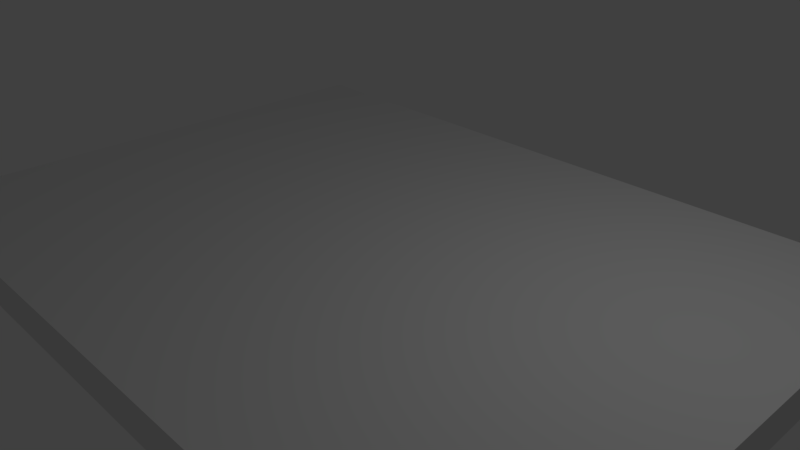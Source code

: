 # Source: Home_BASE.blend  (saved by Blender 2.78.0; exported with 4.5.12 LTS)
import bpy
from mathutils import Matrix  # noqa: F401  (used for matrix-valued properties, if any)

bpy.ops.wm.read_factory_settings(use_empty=True)
scene = bpy.context.scene
scene.name = 'Scene'

# ---- collections
col_collection_1 = bpy.data.collections.new('Collection 1'); scene.collection.children.link(col_collection_1)

# ---- world
world_world = bpy.data.worlds.new('World'); scene.world = world_world
world_world.color = (0.05088, 0.05088, 0.05088)
world_world.use_sun_shadow = False
world_world.sun_shadow_jitter_overblur = 0.0
world_world.cycles.sampling_method = 'MANUAL'

# ---- cameras
cam_camera = bpy.data.cameras.new('Camera')
cam_camera.clip_end = 100.0
cam_camera.lens = 35.0
cam_camera.sensor_width = 32.0
cam_camera.sensor_height = 18.0
cam_camera.ortho_scale = 7.314
cam_camera.dof.focus_distance = 0.0
cam_camera.dof.aperture_fstop = 128.0

# ---- lights
light_lamp = bpy.data.lights.new('Lamp', 'POINT')
light_lamp.transmission_factor = 0.0
light_lamp.cutoff_distance = 30.0
light_lamp.energy = 100.0
light_lamp.shadow_buffer_clip_start = 1.001
light_lamp.shadow_soft_size = 0.1
light_lamp.shadow_maximum_resolution = 0.006
light_lamp.use_absolute_resolution = True

# ---- meshes
me_cube_001 = bpy.data.meshes.new('Cube.001')
me_cube_001.from_pydata([(-5.0, -5.0, -5.0), (-5.0, -5.0, 5.0), (-5.0, 5.0, -5.0), (-5.0, 5.0, 5.0), (5.0, -5.0, -5.0), (5.0, -5.0, 5.0), (5.0, 5.0, -5.0), (5.0, 5.0, 5.0), (-4.707, 5.0, -5.0), (-4.707, 5.0, 5.0), (-4.707, -5.0, -5.0), (-4.707, -5.0, 5.0), (4.692, 5.0, 5.0), (4.692, -5.0, -5.0), (4.692, 5.0, -5.0), (4.692, -5.0, 5.0), (-5.0, 4.595, -5.0), (-5.0, 4.595, 5.0), (5.0, 4.595, -5.0), (5.0, 4.595, 5.0), (-4.707, 4.595, 5.0), (-4.707, 4.595, -5.0), (4.692, 4.595, 5.0), (4.692, 4.595, -5.0), (-5.0, -4.602, -5.0), (5.0, -4.602, 5.0), (-4.707, -4.602, 5.0), (-4.707, -4.602, -5.0), (4.692, -4.602, 5.0), (4.692, -4.602, -5.0), (-5.0, -4.602, 5.0), (5.0, -4.602, -5.0), (0.8616, 5.0, -5.0), (0.8616, -5.0, 5.0), (0.8616, 5.0, 5.0), (0.8616, -5.0, -5.0), (0.8616, 4.595, -5.0), (0.8616, 4.595, 5.0), (0.8616, -4.602, -5.0), (0.8616, -4.602, 5.0), (0.7385, 5.0, -5.0), (0.7385, -5.0, 5.0), (0.7385, 4.595, -5.0), (0.7385, -4.602, -5.0), (0.7385, 5.0, 5.0), (0.7385, -5.0, -5.0), (0.7385, 4.595, 5.0), (0.7385, -4.602, 5.0), (-1.184, 5.0, -5.0), (-1.184, -5.0, 5.0), (-1.184, 4.595, -5.0), (-1.184, -4.602, -5.0), (-1.184, 5.0, 5.0), (-1.184, -5.0, -5.0), (-1.184, 4.595, 5.0), (-1.184, -4.602, 5.0), (-1.338, 5.0, -5.0), (-1.338, -5.0, 5.0), (-1.338, 4.595, -5.0), (-1.338, -4.602, -5.0), (-1.338, 5.0, 5.0), (-1.338, -5.0, -5.0), (-1.338, 4.595, 5.0), (-1.338, -4.602, 5.0), (2.231, 5.0, 5.0), (2.231, -5.0, -5.0), (2.231, 4.595, 5.0), (2.231, -4.602, 5.0), (2.231, 5.0, -5.0), (2.231, -5.0, 5.0), (2.231, 4.595, -5.0), (2.231, -4.602, -5.0), (2.385, 5.0, 5.0), (2.385, -5.0, -5.0), (2.385, 4.595, 5.0), (2.385, -4.602, 5.0), (2.385, 5.0, -5.0), (2.385, -5.0, 5.0), (2.385, 4.595, -5.0), (2.385, -4.602, -5.0), (3.123, 5.0, 5.0), (3.123, -5.0, -5.0), (3.123, 4.595, 5.0), (3.123, -4.602, 5.0), (3.123, 5.0, -5.0), (3.123, -5.0, 5.0), (3.123, 4.595, -5.0), (3.123, -4.602, -5.0), (3.215, 5.0, 5.0), (3.215, -5.0, -5.0), (3.215, 4.595, 5.0), (3.215, -4.602, 5.0), (3.215, 5.0, -5.0), (3.215, -5.0, 5.0), (3.215, 4.595, -5.0), (3.215, -4.602, -5.0), (-0.2307, 5.0, 5.0), (-0.2307, -5.0, -5.0), (-0.2307, 4.595, 5.0), (-0.2307, -4.602, 5.0), (-0.2307, 5.0, -5.0), (-0.2307, -5.0, 5.0), (-0.2307, 4.595, -5.0), (-0.2307, -4.602, -5.0), (-0.1307, 5.0, 5.0), (-0.1307, -5.0, -5.0), (-0.1307, 4.595, 5.0), (-0.1307, -4.602, 5.0), (-0.1307, 5.0, -5.0), (-0.1307, -5.0, 5.0), (-0.1307, 4.595, -5.0), (-0.1307, -4.602, -5.0), (3.801, 5.0, 5.0), (3.801, -5.0, -5.0), (3.801, 4.595, 5.0), (3.801, -4.602, 5.0), (3.801, 5.0, -5.0), (3.801, -5.0, 5.0), (3.801, 4.595, -5.0), (3.801, -4.602, -5.0), (2.043, 5.0, -5.0), (2.043, -5.0, 5.0), (2.043, 4.595, -5.0), (2.043, -4.602, -5.0), (2.043, 5.0, 5.0), (2.043, -5.0, -5.0), (2.043, 4.595, 5.0), (2.043, -4.602, 5.0), (1.709, 5.0, -5.0), (1.709, -5.0, 5.0), (1.709, 4.595, -5.0), (1.709, -4.602, -5.0), (1.709, 5.0, 5.0), (1.709, -5.0, -5.0), (1.709, 4.595, 5.0), (1.709, -4.602, 5.0), (1.467, 5.0, -5.0), (1.467, -5.0, 5.0), (1.467, 4.595, -5.0), (1.467, -4.602, -5.0), (1.467, 5.0, 5.0), (1.467, -5.0, -5.0), (1.467, 4.595, 5.0), (1.467, -4.602, 5.0), (0.3551, 5.0, 5.0), (0.3551, -5.0, -5.0), (0.3551, 4.595, 5.0), (0.3551, -4.602, 5.0), (0.3551, 5.0, -5.0), (0.3551, -5.0, 5.0), (0.3551, 4.595, -5.0), (0.3551, -4.602, -5.0), (-3.806, 5.0, -5.0), (-3.806, -5.0, 5.0), (-3.806, 4.595, -5.0), (-3.806, -4.602, -5.0), (-3.806, 5.0, 5.0), (-3.806, -5.0, -5.0), (-3.806, 4.595, 5.0), (-3.806, -4.602, 5.0), (-5.0, -3.154, 5.0), (5.0, -3.154, -5.0), (-5.0, -3.154, -5.0), (5.0, -3.154, 5.0), (-4.707, -3.154, 5.0), (-4.707, -3.154, -5.0), (4.692, -3.154, 5.0), (4.692, -3.154, -5.0), (0.8616, -3.154, 5.0), (0.8616, -3.154, -5.0), (0.7385, -3.154, -5.0), (0.7385, -3.154, 5.0), (-1.184, -3.154, -5.0), (-1.184, -3.154, 5.0), (-1.338, -3.154, -5.0), (-1.338, -3.154, 5.0), (2.231, -3.154, 5.0), (2.231, -3.154, -5.0), (2.385, -3.154, 5.0), (2.385, -3.154, -5.0), (3.123, -3.154, 5.0), (3.123, -3.154, -5.0), (3.215, -3.154, 5.0), (3.215, -3.154, -5.0), (-0.2307, -3.154, 5.0), (-0.2307, -3.154, -5.0), (-0.1307, -3.154, 5.0), (-0.1307, -3.154, -5.0), (3.801, -3.154, 5.0), (3.801, -3.154, -5.0), (2.043, -3.154, -5.0), (2.043, -3.154, 5.0), (1.709, -3.154, -5.0), (1.709, -3.154, 5.0), (1.467, -3.154, -5.0), (1.467, -3.154, 5.0), (0.3551, -3.154, 5.0), (0.3551, -3.154, -5.0), (-3.806, -3.154, -5.0), (-3.806, -3.154, 5.0), (-5.0, -2.889, 5.0), (5.0, -2.889, -5.0), (-5.0, -2.889, -5.0), (5.0, -2.889, 5.0), (-4.707, -2.889, 5.0), (-4.707, -2.889, -5.0), (4.692, -2.889, 5.0), (4.692, -2.889, -5.0), (0.8616, -2.889, 5.0), (0.8616, -2.889, -5.0), (0.7385, -2.889, -5.0), (0.7385, -2.889, 5.0), (-1.184, -2.889, -5.0), (-1.184, -2.889, 5.0), (-1.338, -2.889, -5.0), (-1.338, -2.889, 5.0), (2.231, -2.889, 5.0), (2.231, -2.889, -5.0), (2.385, -2.889, 5.0), (2.385, -2.889, -5.0), (3.123, -2.889, 5.0), (3.123, -2.889, -5.0), (3.215, -2.889, 5.0), (3.215, -2.889, -5.0), (-0.2307, -2.889, 5.0), (-0.2307, -2.889, -5.0), (-0.1307, -2.889, 5.0), (-0.1307, -2.889, -5.0), (3.801, -2.889, 5.0), (3.801, -2.889, -5.0), (2.043, -2.889, -5.0), (2.043, -2.889, 5.0), (1.709, -2.889, -5.0), (1.709, -2.889, 5.0), (1.467, -2.889, -5.0), (1.467, -2.889, 5.0), (0.3551, -2.889, 5.0), (0.3551, -2.889, -5.0), (-3.806, -2.889, -5.0), (-3.806, -2.889, 5.0), (-5.0, -1.845, 5.0), (5.0, -1.845, -5.0), (-5.0, -1.845, -5.0), (5.0, -1.845, 5.0), (-4.707, -1.845, 5.0), (-4.707, -1.845, -5.0), (4.692, -1.845, 5.0), (4.692, -1.845, -5.0), (0.8616, -1.845, 5.0), (0.8616, -1.845, -5.0), (0.7385, -1.845, -5.0), (0.7385, -1.845, 5.0), (-1.184, -1.845, -5.0), (-1.184, -1.845, 5.0), (-1.338, -1.845, -5.0), (-1.338, -1.845, 5.0), (2.231, -1.845, 5.0), (2.231, -1.845, -5.0), (2.385, -1.845, 5.0), (2.385, -1.845, -5.0), (3.123, -1.845, 5.0), (3.123, -1.845, -5.0), (3.215, -1.845, 5.0), (3.215, -1.845, -5.0), (-0.2307, -1.845, 5.0), (-0.2307, -1.845, -5.0), (-0.1307, -1.845, 5.0), (-0.1307, -1.845, -5.0), (3.801, -1.845, 5.0), (3.801, -1.845, -5.0), (2.043, -1.845, -5.0), (2.043, -1.845, 5.0), (1.709, -1.845, -5.0), (1.709, -1.845, 5.0), (1.467, -1.845, -5.0), (1.467, -1.845, 5.0), (0.3551, -1.845, 5.0), (0.3551, -1.845, -5.0), (-3.806, -1.845, -5.0), (-3.806, -1.845, 5.0), (-5.0, -1.592, 5.0), (5.0, -1.592, -5.0), (-5.0, -1.592, -5.0), (5.0, -1.592, 5.0), (-4.707, -1.592, 5.0), (-4.707, -1.592, -5.0), (4.692, -1.592, 5.0), (4.692, -1.592, -5.0), (0.8616, -1.592, 5.0), (0.8616, -1.592, -5.0), (0.7385, -1.592, -5.0), (0.7385, -1.592, 5.0), (-1.184, -1.592, -5.0), (-1.184, -1.592, 5.0), (-1.338, -1.592, -5.0), (-1.338, -1.592, 5.0), (2.231, -1.592, 5.0), (2.231, -1.592, -5.0), (2.385, -1.592, 5.0), (2.385, -1.592, -5.0), (3.123, -1.592, 5.0), (3.123, -1.592, -5.0), (3.215, -1.592, 5.0), (3.215, -1.592, -5.0), (-0.2307, -1.592, 5.0), (-0.2307, -1.592, -5.0), (-0.1307, -1.592, 5.0), (-0.1307, -1.592, -5.0), (3.801, -1.592, 5.0), (3.801, -1.592, -5.0), (2.043, -1.592, -5.0), (2.043, -1.592, 5.0), (1.709, -1.592, -5.0), (1.709, -1.592, 5.0), (1.467, -1.592, -5.0), (1.467, -1.592, 5.0), (0.3551, -1.592, 5.0), (0.3551, -1.592, -5.0), (-3.806, -1.592, -5.0), (-3.806, -1.592, 5.0), (-5.0, 0.7655, 5.0), (5.0, 0.7655, -5.0), (-5.0, 0.7655, -5.0), (5.0, 0.7655, 5.0), (-4.707, 0.7655, 5.0), (-4.707, 0.7655, -5.0), (4.692, 0.7655, 5.0), (4.692, 0.7655, -5.0), (0.8616, 0.7655, 5.0), (0.8616, 0.7655, -5.0), (0.7385, 0.7655, -5.0), (0.7385, 0.7655, 5.0), (-1.184, 0.7655, -5.0), (-1.184, 0.7655, 5.0), (-1.338, 0.7655, -5.0), (-1.338, 0.7655, 5.0), (2.231, 0.7655, 5.0), (2.231, 0.7655, -5.0), (2.385, 0.7655, 5.0), (2.385, 0.7655, -5.0), (3.123, 0.7655, 5.0), (3.123, 0.7655, -5.0), (3.215, 0.7655, 5.0), (3.215, 0.7655, -5.0), (-0.2307, 0.7655, 5.0), (-0.2307, 0.7655, -5.0), (-0.1307, 0.7655, 5.0), (-0.1307, 0.7655, -5.0), (3.801, 0.7655, 5.0), (3.801, 0.7655, -5.0), (2.043, 0.7655, -5.0), (2.043, 0.7655, 5.0), (1.709, 0.7655, -5.0), (1.709, 0.7655, 5.0), (1.467, 0.7655, -5.0), (1.467, 0.7655, 5.0), (0.3551, 0.7655, 5.0), (0.3551, 0.7655, -5.0), (-3.806, 0.7655, -5.0), (-3.806, 0.7655, 5.0), (-5.0, 2.103, 5.0), (5.0, 2.103, -5.0), (-5.0, 2.103, -5.0), (5.0, 2.103, 5.0), (-4.707, 2.103, 5.0), (-4.707, 2.103, -5.0), (4.692, 2.103, 5.0), (4.692, 2.103, -5.0), (0.8616, 2.103, 5.0), (0.8616, 2.103, -5.0), (0.7385, 2.103, -5.0), (0.7385, 2.103, 5.0), (-1.184, 2.103, -5.0), (-1.184, 2.103, 5.0), (-1.338, 2.103, -5.0), (-1.338, 2.103, 5.0), (2.231, 2.103, 5.0), (2.231, 2.103, -5.0), (2.385, 2.103, 5.0), (2.385, 2.103, -5.0), (3.123, 2.103, 5.0), (3.123, 2.103, -5.0), (3.215, 2.103, 5.0), (3.215, 2.103, -5.0), (-0.2307, 2.103, 5.0), (-0.2307, 2.103, -5.0), (-0.1307, 2.103, 5.0), (-0.1307, 2.103, -5.0), (3.801, 2.103, 5.0), (3.801, 2.103, -5.0), (2.043, 2.103, -5.0), (2.043, 2.103, 5.0), (1.709, 2.103, -5.0), (1.709, 2.103, 5.0), (1.467, 2.103, -5.0), (1.467, 2.103, 5.0), (0.3551, 2.103, 5.0), (0.3551, 2.103, -5.0), (-3.806, 2.103, -5.0), (-3.806, 2.103, 5.0), (-5.0, 2.357, 5.0), (5.0, 2.357, -5.0), (-5.0, 2.357, -5.0), (5.0, 2.357, 5.0), (-4.707, 2.357, 5.0), (-4.707, 2.357, -5.0), (4.692, 2.357, 5.0), (4.692, 2.357, -5.0), (0.8616, 2.357, 5.0), (0.8616, 2.357, -5.0), (0.7385, 2.357, -5.0), (0.7385, 2.357, 5.0), (-1.184, 2.357, -5.0), (-1.184, 2.357, 5.0), (-1.338, 2.357, -5.0), (-1.338, 2.357, 5.0), (2.231, 2.357, 5.0), (2.231, 2.357, -5.0), (2.385, 2.357, 5.0), (2.385, 2.357, -5.0), (3.123, 2.357, 5.0), (3.123, 2.357, -5.0), (3.215, 2.357, 5.0), (3.215, 2.357, -5.0), (-0.2307, 2.357, 5.0), (-0.2307, 2.357, -5.0), (-0.1307, 2.357, 5.0), (-0.1307, 2.357, -5.0), (3.801, 2.357, 5.0), (3.801, 2.357, -5.0), (2.043, 2.357, -5.0), (2.043, 2.357, 5.0), (1.709, 2.357, -5.0), (1.709, 2.357, 5.0), (1.467, 2.357, -5.0), (1.467, 2.357, 5.0), (0.3551, 2.357, 5.0), (0.3551, 2.357, -5.0), (-3.806, 2.357, -5.0), (-3.806, 2.357, 5.0), (-5.0, -3.097, -5.0), (5.0, -3.097, 5.0), (-4.707, -3.097, 5.0), (-4.707, -3.097, -5.0), (4.692, -3.097, 5.0), (4.692, -3.097, -5.0), (0.8616, -3.097, 5.0), (0.8616, -3.097, -5.0), (0.7385, -3.097, -5.0), (0.7385, -3.097, 5.0), (-1.184, -3.097, -5.0), (-1.184, -3.097, 5.0), (-1.338, -3.097, -5.0), (-1.338, -3.097, 5.0), (2.231, -3.097, 5.0), (2.231, -3.097, -5.0), (2.385, -3.097, 5.0), (2.385, -3.097, -5.0), (3.123, -3.097, 5.0), (3.123, -3.097, -5.0), (3.215, -3.097, 5.0), (3.215, -3.097, -5.0), (-0.2307, -3.097, 5.0), (-0.2307, -3.097, -5.0), (-0.1307, -3.097, 5.0), (-0.1307, -3.097, -5.0), (3.801, -3.097, 5.0), (3.801, -3.097, -5.0), (2.043, -3.097, -5.0), (2.043, -3.097, 5.0), (1.709, -3.097, -5.0), (1.709, -3.097, 5.0), (1.467, -3.097, -5.0), (1.467, -3.097, 5.0), (0.3551, -3.097, 5.0), (0.3551, -3.097, -5.0), (-3.806, -3.097, -5.0), (-3.806, -3.097, 5.0), (-5.0, -3.097, 5.0), (5.0, -3.097, -5.0), (-5.0, -2.962, 5.0), (5.0, -2.962, -5.0), (-5.0, -2.962, -5.0), (5.0, -2.962, 5.0), (-4.707, -2.962, 5.0), (-4.707, -2.962, -5.0), (4.692, -2.962, 5.0), (4.692, -2.962, -5.0), (0.8616, -2.962, 5.0), (0.8616, -2.962, -5.0), (0.7385, -2.962, -5.0), (0.7385, -2.962, 5.0), (-1.184, -2.962, -5.0), (-1.184, -2.962, 5.0), (-1.338, -2.962, -5.0), (-1.338, -2.962, 5.0), (2.231, -2.962, 5.0), (2.231, -2.962, -5.0), (2.385, -2.962, 5.0), (2.385, -2.962, -5.0), (3.123, -2.962, 5.0), (3.123, -2.962, -5.0), (3.215, -2.962, 5.0), (3.215, -2.962, -5.0), (-0.2307, -2.962, 5.0), (-0.2307, -2.962, -5.0), (-0.1307, -2.962, 5.0), (-0.1307, -2.962, -5.0), (3.801, -2.962, 5.0), (3.801, -2.962, -5.0), (2.043, -2.962, -5.0), (2.043, -2.962, 5.0), (1.709, -2.962, -5.0), (1.709, -2.962, 5.0), (1.467, -2.962, -5.0), (1.467, -2.962, 5.0), (0.3551, -2.962, 5.0), (0.3551, -2.962, -5.0), (-3.806, -2.962, -5.0), (-3.806, -2.962, 5.0), (-5.0, -2.31, -5.0), (5.0, -2.31, 5.0), (-4.707, -2.31, 5.0), (-4.707, -2.31, -5.0), (4.692, -2.31, 5.0), (4.692, -2.31, -5.0), (0.8616, -2.31, 5.0), (0.8616, -2.31, -5.0), (0.7385, -2.31, -5.0), (0.7385, -2.31, 5.0), (-1.184, -2.31, -5.0), (-1.184, -2.31, 5.0), (-1.338, -2.31, -5.0), (-1.338, -2.31, 5.0), (2.231, -2.31, 5.0), (2.231, -2.31, -5.0), (2.385, -2.31, 5.0), (2.385, -2.31, -5.0), (3.123, -2.31, 5.0), (3.123, -2.31, -5.0), (3.215, -2.31, 5.0), (3.215, -2.31, -5.0), (-0.2307, -2.31, 5.0), (-0.2307, -2.31, -5.0), (-0.1307, -2.31, 5.0), (-0.1307, -2.31, -5.0), (3.801, -2.31, 5.0), (3.801, -2.31, -5.0), (2.043, -2.31, -5.0), (2.043, -2.31, 5.0), (1.709, -2.31, -5.0), (1.709, -2.31, 5.0), (1.467, -2.31, -5.0), (1.467, -2.31, 5.0), (0.3551, -2.31, 5.0), (0.3551, -2.31, -5.0), (-3.806, -2.31, -5.0), (-3.806, -2.31, 5.0), (-5.0, -2.31, 5.0), (5.0, -2.31, -5.0), (-5.0, -1.913, 5.0), (5.0, -1.913, -5.0), (-5.0, -1.913, -5.0), (5.0, -1.913, 5.0), (-4.707, -1.913, 5.0), (-4.707, -1.913, -5.0), (4.692, -1.913, 5.0), (4.692, -1.913, -5.0), (0.8616, -1.913, 5.0), (0.8616, -1.913, -5.0), (0.7385, -1.913, -5.0), (0.7385, -1.913, 5.0), (-1.184, -1.913, -5.0), (-1.184, -1.913, 5.0), (-1.338, -1.913, -5.0), (-1.338, -1.913, 5.0), (2.231, -1.913, 5.0), (2.231, -1.913, -5.0), (2.385, -1.913, 5.0), (2.385, -1.913, -5.0), (3.123, -1.913, 5.0), (3.123, -1.913, -5.0), (3.215, -1.913, 5.0), (3.215, -1.913, -5.0), (-0.2307, -1.913, 5.0), (-0.2307, -1.913, -5.0), (-0.1307, -1.913, 5.0), (-0.1307, -1.913, -5.0), (3.801, -1.913, 5.0), (3.801, -1.913, -5.0), (2.043, -1.913, -5.0), (2.043, -1.913, 5.0), (1.709, -1.913, -5.0), (1.709, -1.913, 5.0), (1.467, -1.913, -5.0), (1.467, -1.913, 5.0), (0.3551, -1.913, 5.0), (0.3551, -1.913, -5.0), (-3.806, -1.913, -5.0), (-3.806, -1.913, 5.0), (-5.0, -1.525, -5.0), (5.0, -1.525, 5.0), (-4.707, -1.525, 5.0), (-4.707, -1.525, -5.0), (4.692, -1.525, 5.0), (4.692, -1.525, -5.0), (0.8616, -1.525, 5.0), (0.8616, -1.525, -5.0), (0.7385, -1.525, -5.0), (0.7385, -1.525, 5.0), (-1.184, -1.525, -5.0), (-1.184, -1.525, 5.0), (-1.338, -1.525, -5.0), (-1.338, -1.525, 5.0), (2.231, -1.525, 5.0), (2.231, -1.525, -5.0), (2.385, -1.525, 5.0), (2.385, -1.525, -5.0), (3.123, -1.525, 5.0), (3.123, -1.525, -5.0), (3.215, -1.525, 5.0), (3.215, -1.525, -5.0), (-0.2307, -1.525, 5.0), (-0.2307, -1.525, -5.0), (-0.1307, -1.525, 5.0), (-0.1307, -1.525, -5.0), (3.801, -1.525, 5.0), (3.801, -1.525, -5.0), (2.043, -1.525, -5.0), (2.043, -1.525, 5.0), (1.709, -1.525, -5.0), (1.709, -1.525, 5.0), (1.467, -1.525, -5.0), (1.467, -1.525, 5.0), (0.3551, -1.525, 5.0), (0.3551, -1.525, -5.0), (-3.806, -1.525, -5.0), (-3.806, -1.525, 5.0), (-5.0, -1.525, 5.0), (5.0, -1.525, -5.0), (-5.0, -1.4, 5.0), (5.0, -1.4, -5.0), (-5.0, -1.4, -5.0), (5.0, -1.4, 5.0), (-4.707, -1.4, 5.0), (-4.707, -1.4, -5.0), (4.692, -1.4, 5.0), (4.692, -1.4, -5.0), (0.8616, -1.4, 5.0), (0.8616, -1.4, -5.0), (0.7385, -1.4, -5.0), (0.7385, -1.4, 5.0), (-1.184, -1.4, -5.0), (-1.184, -1.4, 5.0), (-1.338, -1.4, -5.0), (-1.338, -1.4, 5.0), (2.231, -1.4, 5.0), (2.231, -1.4, -5.0), (2.385, -1.4, 5.0), (2.385, -1.4, -5.0), (3.123, -1.4, 5.0), (3.123, -1.4, -5.0), (3.215, -1.4, 5.0), (3.215, -1.4, -5.0), (-0.2307, -1.4, 5.0), (-0.2307, -1.4, -5.0), (-0.1307, -1.4, 5.0), (-0.1307, -1.4, -5.0), (3.801, -1.4, 5.0), (3.801, -1.4, -5.0), (2.043, -1.4, -5.0), (2.043, -1.4, 5.0), (1.709, -1.4, -5.0), (1.709, -1.4, 5.0), (1.467, -1.4, -5.0), (1.467, -1.4, 5.0), (0.3551, -1.4, 5.0), (0.3551, -1.4, -5.0), (-3.806, -1.4, -5.0), (-3.806, -1.4, 5.0), (-5.0, -1.141, 5.0), (5.0, -1.141, -5.0), (-5.0, -1.141, -5.0), (5.0, -1.141, 5.0), (-4.707, -1.141, 5.0), (-4.707, -1.141, -5.0), (4.692, -1.141, 5.0), (4.692, -1.141, -5.0), (0.8616, -1.141, 5.0), (0.8616, -1.141, -5.0), (0.7385, -1.141, -5.0), (0.7385, -1.141, 5.0), (-1.184, -1.141, -5.0), (-1.184, -1.141, 5.0), (-1.338, -1.141, -5.0), (-1.338, -1.141, 5.0), (2.231, -1.141, 5.0), (2.231, -1.141, -5.0), (2.385, -1.141, 5.0), (2.385, -1.141, -5.0), (3.123, -1.141, 5.0), (3.123, -1.141, -5.0), (3.215, -1.141, 5.0), (3.215, -1.141, -5.0), (-0.2307, -1.141, 5.0), (-0.2307, -1.141, -5.0), (-0.1307, -1.141, 5.0), (-0.1307, -1.141, -5.0), (3.801, -1.141, 5.0), (3.801, -1.141, -5.0), (2.043, -1.141, -5.0), (2.043, -1.141, 5.0), (1.709, -1.141, -5.0), (1.709, -1.141, 5.0), (1.467, -1.141, -5.0), (1.467, -1.141, 5.0), (0.3551, -1.141, 5.0), (0.3551, -1.141, -5.0), (-3.806, -1.141, -5.0), (-3.806, -1.141, 5.0), (-5.0, -1.055, 5.0), (5.0, -1.055, -5.0), (-5.0, -1.055, -5.0), (5.0, -1.055, 5.0), (-4.707, -1.055, 5.0), (-4.707, -1.055, -5.0), (4.692, -1.055, 5.0), (4.692, -1.055, -5.0), (0.8616, -1.055, 5.0), (0.8616, -1.055, -5.0), (0.7385, -1.055, -5.0), (0.7385, -1.055, 5.0), (-1.184, -1.055, -5.0), (-1.184, -1.055, 5.0), (-1.338, -1.055, -5.0), (-1.338, -1.055, 5.0), (2.231, -1.055, 5.0), (2.231, -1.055, -5.0), (2.385, -1.055, 5.0), (2.385, -1.055, -5.0), (3.123, -1.055, 5.0), (3.123, -1.055, -5.0), (3.215, -1.055, 5.0), (3.215, -1.055, -5.0), (-0.2307, -1.055, 5.0), (-0.2307, -1.055, -5.0), (-0.1307, -1.055, 5.0), (-0.1307, -1.055, -5.0), (3.801, -1.055, 5.0), (3.801, -1.055, -5.0), (2.043, -1.055, -5.0), (2.043, -1.055, 5.0), (1.709, -1.055, -5.0), (1.709, -1.055, 5.0), (1.467, -1.055, -5.0), (1.467, -1.055, 5.0), (0.3551, -1.055, 5.0), (0.3551, -1.055, -5.0), (-3.806, -1.055, -5.0), (-3.806, -1.055, 5.0), (-5.0, -0.9111, 5.0), (5.0, -0.9111, -5.0), (-5.0, -0.9111, -5.0), (5.0, -0.9111, 5.0), (-4.707, -0.9111, 5.0), (-4.707, -0.9111, -5.0), (4.692, -0.9111, 5.0), (4.692, -0.9111, -5.0), (0.8616, -0.9111, 5.0), (0.8616, -0.9111, -5.0), (0.7385, -0.9111, -5.0), (0.7385, -0.9111, 5.0), (-1.184, -0.9111, -5.0), (-1.184, -0.9111, 5.0), (-1.338, -0.9111, -5.0), (-1.338, -0.9111, 5.0), (2.231, -0.9111, 5.0), (2.231, -0.9111, -5.0), (2.385, -0.9111, 5.0), (2.385, -0.9111, -5.0), (3.123, -0.9111, 5.0), (3.123, -0.9111, -5.0), (3.215, -0.9111, 5.0), (3.215, -0.9111, -5.0), (-0.2307, -0.9111, 5.0), (-0.2307, -0.9111, -5.0), (-0.1307, -0.9111, 5.0), (-0.1307, -0.9111, -5.0), (3.801, -0.9111, 5.0), (3.801, -0.9111, -5.0), (2.043, -0.9111, -5.0), (2.043, -0.9111, 5.0), (1.709, -0.9111, -5.0), (1.709, -0.9111, 5.0), (1.467, -0.9111, -5.0), (1.467, -0.9111, 5.0), (0.3551, -0.9111, 5.0), (0.3551, -0.9111, -5.0), (-3.806, -0.9111, -5.0), (-3.806, -0.9111, 5.0), (-5.0, -0.7473, 5.0), (5.0, -0.7473, -5.0), (-5.0, -0.7473, -5.0), (5.0, -0.7473, 5.0), (-4.707, -0.7473, 5.0), (-4.707, -0.7473, -5.0), (4.692, -0.7473, 5.0), (4.692, -0.7473, -5.0), (0.8616, -0.7473, 5.0), (0.8616, -0.7473, -5.0), (0.7385, -0.7473, -5.0), (0.7385, -0.7473, 5.0), (-1.184, -0.7473, -5.0), (-1.184, -0.7473, 5.0), (-1.338, -0.7473, -5.0), (-1.338, -0.7473, 5.0), (2.231, -0.7473, 5.0), (2.231, -0.7473, -5.0), (2.385, -0.7473, 5.0), (2.385, -0.7473, -5.0), (3.123, -0.7473, 5.0), (3.123, -0.7473, -5.0), (3.215, -0.7473, 5.0), (3.215, -0.7473, -5.0), (-0.2307, -0.7473, 5.0), (-0.2307, -0.7473, -5.0), (-0.1307, -0.7473, 5.0), (-0.1307, -0.7473, -5.0), (3.801, -0.7473, 5.0), (3.801, -0.7473, -5.0), (2.043, -0.7473, -5.0), (2.043, -0.7473, 5.0), (1.709, -0.7473, -5.0), (1.709, -0.7473, 5.0), (1.467, -0.7473, -5.0), (1.467, -0.7473, 5.0), (0.3551, -0.7473, 5.0), (0.3551, -0.7473, -5.0), (-3.806, -0.7473, -5.0), (-3.806, -0.7473, 5.0), (-5.0, -0.6802, 5.0), (5.0, -0.6802, -5.0), (-5.0, -0.6802, -5.0), (5.0, -0.6802, 5.0), (-4.707, -0.6802, 5.0), (-4.707, -0.6802, -5.0), (4.692, -0.6802, 5.0), (4.692, -0.6802, -5.0), (0.8616, -0.6802, 5.0), (0.8616, -0.6802, -5.0), (0.7385, -0.6802, -5.0), (0.7385, -0.6802, 5.0), (-1.184, -0.6802, -5.0), (-1.184, -0.6802, 5.0), (-1.338, -0.6802, -5.0), (-1.338, -0.6802, 5.0), (2.231, -0.6802, 5.0), (2.231, -0.6802, -5.0), (2.385, -0.6802, 5.0), (2.385, -0.6802, -5.0), (3.123, -0.6802, 5.0), (3.123, -0.6802, -5.0), (3.215, -0.6802, 5.0), (3.215, -0.6802, -5.0), (-0.2307, -0.6802, 5.0), (-0.2307, -0.6802, -5.0), (-0.1307, -0.6802, 5.0), (-0.1307, -0.6802, -5.0), (3.801, -0.6802, 5.0), (3.801, -0.6802, -5.0), (2.043, -0.6802, -5.0), (2.043, -0.6802, 5.0), (1.709, -0.6802, -5.0), (1.709, -0.6802, 5.0), (1.467, -0.6802, -5.0), (1.467, -0.6802, 5.0), (0.3551, -0.6802, 5.0), (0.3551, -0.6802, -5.0), (-3.806, -0.6802, -5.0), (-3.806, -0.6802, 5.0), (-5.0, -0.6128, 5.0), (5.0, -0.6128, -5.0), (-5.0, -0.6128, -5.0), (5.0, -0.6128, 5.0), (-4.707, -0.6128, 5.0), (-4.707, -0.6128, -5.0), (4.692, -0.6128, 5.0), (4.692, -0.6128, -5.0), (0.8616, -0.6128, 5.0), (0.8616, -0.6128, -5.0), (0.7385, -0.6128, -5.0), (0.7385, -0.6128, 5.0), (-1.184, -0.6128, -5.0), (-1.184, -0.6128, 5.0), (-1.338, -0.6128, -5.0), (-1.338, -0.6128, 5.0), (2.231, -0.6128, 5.0), (2.231, -0.6128, -5.0), (2.385, -0.6128, 5.0), (2.385, -0.6128, -5.0), (3.123, -0.6128, 5.0), (3.123, -0.6128, -5.0), (3.215, -0.6128, 5.0), (3.215, -0.6128, -5.0), (-0.2307, -0.6128, 5.0), (-0.2307, -0.6128, -5.0), (-0.1307, -0.6128, 5.0), (-0.1307, -0.6128, -5.0), (3.801, -0.6128, 5.0), (3.801, -0.6128, -5.0), (2.043, -0.6128, -5.0), (2.043, -0.6128, 5.0), (1.709, -0.6128, -5.0), (1.709, -0.6128, 5.0), (1.467, -0.6128, -5.0), (1.467, -0.6128, 5.0), (0.3551, -0.6128, 5.0), (0.3551, -0.6128, -5.0), (-3.806, -0.6128, -5.0), (-3.806, -0.6128, 5.0), (-5.0, -0.08636, 5.0), (5.0, -0.08636, -5.0), (-5.0, -0.08636, -5.0), (5.0, -0.08636, 5.0), (-4.707, -0.08636, 5.0), (-4.707, -0.08636, -5.0), (4.692, -0.08636, 5.0), (4.692, -0.08636, -5.0), (0.8616, -0.08636, 5.0), (0.8616, -0.08636, -5.0), (0.7385, -0.08636, -5.0), (0.7385, -0.08636, 5.0), (-1.184, -0.08636, -5.0), (-1.184, -0.08636, 5.0), (-1.338, -0.08636, -5.0), (-1.338, -0.08636, 5.0), (2.231, -0.08636, 5.0), (2.231, -0.08636, -5.0), (2.385, -0.08636, 5.0), (2.385, -0.08636, -5.0), (3.123, -0.08636, 5.0), (3.123, -0.08636, -5.0), (3.215, -0.08636, 5.0), (3.215, -0.08636, -5.0), (-0.2307, -0.08636, 5.0), (-0.2307, -0.08636, -5.0), (-0.1307, -0.08636, 5.0), (-0.1307, -0.08636, -5.0), (3.801, -0.08636, 5.0), (3.801, -0.08636, -5.0), (2.043, -0.08636, -5.0), (2.043, -0.08636, 5.0), (1.709, -0.08636, -5.0), (1.709, -0.08636, 5.0), (1.467, -0.08636, -5.0), (1.467, -0.08636, 5.0), (0.3551, -0.08636, 5.0), (0.3551, -0.08636, -5.0), (-3.806, -0.08636, -5.0), (-3.806, -0.08636, 5.0), (-5.0, -0.02828, 5.0), (5.0, -0.02828, -5.0), (-5.0, -0.02828, -5.0), (5.0, -0.02828, 5.0), (-4.707, -0.02828, 5.0), (-4.707, -0.02828, -5.0), (4.692, -0.02828, 5.0), (4.692, -0.02828, -5.0), (0.8616, -0.02828, 5.0), (0.8616, -0.02828, -5.0), (0.7385, -0.02828, -5.0), (0.7385, -0.02828, 5.0), (-1.184, -0.02828, -5.0), (-1.184, -0.02828, 5.0), (-1.338, -0.02828, -5.0), (-1.338, -0.02828, 5.0), (2.231, -0.02828, 5.0), (2.231, -0.02828, -5.0), (2.385, -0.02828, 5.0), (2.385, -0.02828, -5.0), (3.123, -0.02828, 5.0), (3.123, -0.02828, -5.0), (3.215, -0.02828, 5.0), (3.215, -0.02828, -5.0), (-0.2307, -0.02828, 5.0), (-0.2307, -0.02828, -5.0), (-0.1307, -0.02828, 5.0), (-0.1307, -0.02828, -5.0), (3.801, -0.02828, 5.0), (3.801, -0.02828, -5.0), (2.043, -0.02828, -5.0), (2.043, -0.02828, 5.0), (1.709, -0.02828, -5.0), (1.709, -0.02828, 5.0), (1.467, -0.02828, -5.0), (1.467, -0.02828, 5.0), (0.3551, -0.02828, 5.0), (0.3551, -0.02828, -5.0), (-3.806, -0.02828, -5.0), (-3.806, -0.02828, 5.0), (-5.0, 0.06851, 5.0), (5.0, 0.06851, -5.0), (-5.0, 0.06851, -5.0), (5.0, 0.06851, 5.0), (-4.707, 0.06851, 5.0), (-4.707, 0.06851, -5.0), (4.692, 0.06851, 5.0), (4.692, 0.06851, -5.0), (0.8616, 0.06851, 5.0), (0.8616, 0.06851, -5.0), (0.7385, 0.06851, -5.0), (0.7385, 0.06851, 5.0), (-1.184, 0.06851, -5.0), (-1.184, 0.06851, 5.0), (-1.338, 0.06851, -5.0), (-1.338, 0.06851, 5.0), (2.231, 0.06851, 5.0), (2.231, 0.06851, -5.0), (2.385, 0.06851, 5.0), (2.385, 0.06851, -5.0), (3.123, 0.06851, 5.0), (3.123, 0.06851, -5.0), (3.215, 0.06851, 5.0), (3.215, 0.06851, -5.0), (-0.2307, 0.06851, 5.0), (-0.2307, 0.06851, -5.0), (-0.1307, 0.06851, 5.0), (-0.1307, 0.06851, -5.0), (3.801, 0.06851, 5.0), (3.801, 0.06851, -5.0), (2.043, 0.06851, -5.0), (2.043, 0.06851, 5.0), (1.709, 0.06851, -5.0), (1.709, 0.06851, 5.0), (1.467, 0.06851, -5.0), (1.467, 0.06851, 5.0), (0.3551, 0.06851, 5.0), (0.3551, 0.06851, -5.0), (-3.806, 0.06851, -5.0), (-3.806, 0.06851, 5.0), (-5.0, 0.1072, 5.0), (5.0, 0.1072, -5.0), (-5.0, 0.1072, -5.0), (5.0, 0.1072, 5.0), (-4.707, 0.1072, 5.0), (-4.707, 0.1072, -5.0), (4.692, 0.1072, 5.0), (4.692, 0.1072, -5.0), (0.8616, 0.1072, 5.0), (0.8616, 0.1072, -5.0), (0.7385, 0.1072, -5.0), (0.7385, 0.1072, 5.0), (-1.184, 0.1072, -5.0), (-1.184, 0.1072, 5.0), (-1.338, 0.1072, -5.0), (-1.338, 0.1072, 5.0), (2.231, 0.1072, 5.0), (2.231, 0.1072, -5.0), (2.385, 0.1072, 5.0), (2.385, 0.1072, -5.0), (3.123, 0.1072, 5.0), (3.123, 0.1072, -5.0), (3.215, 0.1072, 5.0), (3.215, 0.1072, -5.0), (-0.2307, 0.1072, 5.0), (-0.2307, 0.1072, -5.0), (-0.1307, 0.1072, 5.0), (-0.1307, 0.1072, -5.0), (3.801, 0.1072, 5.0), (3.801, 0.1072, -5.0), (2.043, 0.1072, -5.0), (2.043, 0.1072, 5.0), (1.709, 0.1072, -5.0), (1.709, 0.1072, 5.0), (1.467, 0.1072, -5.0), (1.467, 0.1072, 5.0), (0.3551, 0.1072, 5.0), (0.3551, 0.1072, -5.0), (-3.806, 0.1072, -5.0), (-3.806, 0.1072, 5.0), (-5.0, 0.1653, 5.0), (5.0, 0.1653, -5.0), (-5.0, 0.1653, -5.0), (5.0, 0.1653, 5.0), (-4.707, 0.1653, 5.0), (-4.707, 0.1653, -5.0), (4.692, 0.1653, 5.0), (4.692, 0.1653, -5.0), (0.8616, 0.1653, 5.0), (0.8616, 0.1653, -5.0), (0.7385, 0.1653, -5.0), (0.7385, 0.1653, 5.0), (-1.184, 0.1653, -5.0), (-1.184, 0.1653, 5.0), (-1.338, 0.1653, -5.0), (-1.338, 0.1653, 5.0), (2.231, 0.1653, 5.0), (2.231, 0.1653, -5.0), (2.385, 0.1653, 5.0), (2.385, 0.1653, -5.0), (3.123, 0.1653, 5.0), (3.123, 0.1653, -5.0), (3.215, 0.1653, 5.0), (3.215, 0.1653, -5.0), (-0.2307, 0.1653, 5.0), (-0.2307, 0.1653, -5.0), (-0.1307, 0.1653, 5.0), (-0.1307, 0.1653, -5.0), (3.801, 0.1653, 5.0), (3.801, 0.1653, -5.0), (2.043, 0.1653, -5.0), (2.043, 0.1653, 5.0), (1.709, 0.1653, -5.0), (1.709, 0.1653, 5.0), (1.467, 0.1653, -5.0), (1.467, 0.1653, 5.0), (0.3551, 0.1653, 5.0), (0.3551, 0.1653, -5.0), (-3.806, 0.1653, -5.0), (-3.806, 0.1653, 5.0), (1.323, 5.0, -5.0), (1.323, -5.0, 5.0), (1.323, 4.595, -5.0), (1.323, -4.602, -5.0), (1.323, 5.0, 5.0), (1.323, -5.0, -5.0), (1.323, 4.595, 5.0), (1.323, -4.602, 5.0), (1.323, -3.154, -5.0), (1.323, -3.154, 5.0), (1.323, -2.889, 5.0), (1.323, -2.889, -5.0), (1.323, -1.845, -5.0), (1.323, -1.845, 5.0), (1.323, -1.592, 5.0), (1.323, -1.592, -5.0), (1.323, 0.7655, -5.0), (1.323, 0.7655, 5.0), (1.323, 2.103, 5.0), (1.323, 2.103, -5.0), (1.323, 2.357, -5.0), (1.323, 2.357, 5.0), (1.323, -3.097, 5.0), (1.323, -3.097, -5.0), (1.323, -2.962, -5.0), (1.323, -2.962, 5.0), (1.323, -2.31, -5.0), (1.323, -2.31, 5.0), (1.323, -1.913, 5.0), (1.323, -1.913, -5.0), (1.323, -1.525, -5.0), (1.323, -1.525, 5.0), (1.323, -1.4, 5.0), (1.323, -1.4, -5.0), (1.323, -1.141, -5.0), (1.323, -1.141, 5.0), (1.323, -1.055, 5.0), (1.323, -1.055, -5.0), (1.323, -0.9111, -5.0), (1.323, -0.9111, 5.0), (1.323, -0.7473, 5.0), (1.323, -0.7473, -5.0), (1.323, -0.6802, -5.0), (1.323, -0.6802, 5.0), (1.323, -0.6128, 5.0), (1.323, -0.6128, -5.0), (1.323, -0.08636, -5.0), (1.323, -0.08636, 5.0), (1.323, -0.02828, 5.0), (1.323, -0.02828, -5.0), (1.323, 0.06851, -5.0), (1.323, 0.06851, 5.0), (1.323, 0.1072, 5.0), (1.323, 0.1072, -5.0), (1.323, 0.1653, -5.0), (1.323, 0.1653, 5.0), (1.243, 5.0, -5.0), (1.243, -5.0, 5.0), (1.243, 4.595, -5.0), (1.243, -4.602, -5.0), (1.243, -3.154, -5.0), (1.243, -2.889, -5.0), (1.243, -1.845, -5.0), (1.243, -1.592, -5.0), (1.243, 0.7655, -5.0), (1.243, 2.103, -5.0), (1.243, 2.357, -5.0), (1.243, -3.097, -5.0), (1.243, -2.962, -5.0), (1.243, -2.31, -5.0), (1.243, -1.913, -5.0), (1.243, -1.525, -5.0), (1.243, -1.4, -5.0), (1.243, -1.141, -5.0), (1.243, -1.055, -5.0), (1.243, -0.9111, -5.0), (1.243, -0.7473, -5.0), (1.243, -0.6802, -5.0), (1.243, -0.6128, -5.0), (1.243, -0.08636, -5.0), (1.243, -0.02828, -5.0), (1.243, 0.06851, -5.0), (1.243, 0.1072, -5.0), (1.243, 0.1653, -5.0), (1.243, 5.0, 5.0), (1.243, -5.0, -5.0), (1.243, 4.595, 5.0), (1.243, -4.602, 5.0), (1.243, -3.154, 5.0), (1.243, -2.889, 5.0), (1.243, -1.845, 5.0), (1.243, -1.592, 5.0), (1.243, 0.7655, 5.0), (1.243, 2.103, 5.0), (1.243, 2.357, 5.0), (1.243, -3.097, 5.0), (1.243, -2.962, 5.0), (1.243, -2.31, 5.0), (1.243, -1.913, 5.0), (1.243, -1.525, 5.0), (1.243, -1.4, 5.0), (1.243, -1.141, 5.0), (1.243, -1.055, 5.0), (1.243, -0.9111, 5.0), (1.243, -0.7473, 5.0), (1.243, -0.6802, 5.0), (1.243, -0.6128, 5.0), (1.243, -0.08636, 5.0), (1.243, -0.02828, 5.0), (1.243, 0.06851, 5.0), (1.243, 0.1072, 5.0), (1.243, 0.1653, 5.0), (2.187, 5.0, 5.0), (2.187, -5.0, -5.0), (2.187, 4.595, 5.0), (2.187, -4.602, 5.0), (2.187, 5.0, -5.0), (2.187, -5.0, 5.0), (2.187, 4.595, -5.0), (2.187, -4.602, -5.0), (2.187, -3.154, 5.0), (2.187, -3.154, -5.0), (2.187, -2.889, -5.0), (2.187, -2.889, 5.0), (2.187, -1.845, 5.0), (2.187, -1.845, -5.0), (2.187, -1.592, -5.0), (2.187, -1.592, 5.0), (2.187, 0.7655, 5.0), (2.187, 0.7655, -5.0), (2.187, 2.103, -5.0), (2.187, 2.103, 5.0), (2.187, 2.357, 5.0), (2.187, 2.357, -5.0), (2.187, -3.097, -5.0), (2.187, -3.097, 5.0), (2.187, -2.962, 5.0), (2.187, -2.962, -5.0), (2.187, -2.31, 5.0), (2.187, -2.31, -5.0), (2.187, -1.913, -5.0), (2.187, -1.913, 5.0), (2.187, -1.525, 5.0), (2.187, -1.525, -5.0), (2.187, -1.4, -5.0), (2.187, -1.4, 5.0), (2.187, -1.141, 5.0), (2.187, -1.141, -5.0), (2.187, -1.055, -5.0), (2.187, -1.055, 5.0), (2.187, -0.9111, 5.0), (2.187, -0.9111, -5.0), (2.187, -0.7473, -5.0), (2.187, -0.7473, 5.0), (2.187, -0.6802, 5.0), (2.187, -0.6802, -5.0), (2.187, -0.6128, -5.0), (2.187, -0.6128, 5.0), (2.187, -0.08636, 5.0), (2.187, -0.08636, -5.0), (2.187, -0.02828, -5.0), (2.187, -0.02828, 5.0), (2.187, 0.06851, 5.0), (2.187, 0.06851, -5.0), (2.187, 0.1072, -5.0), (2.187, 0.1072, 5.0), (2.187, 0.1653, 5.0), (2.187, 0.1653, -5.0), (-5.0, -3.411, -5.0), (5.0, -3.411, 5.0), (-4.707, -3.411, 5.0), (-4.707, -3.411, -5.0), (4.692, -3.411, 5.0), (4.692, -3.411, -5.0), (0.8616, -3.411, 5.0), (0.8616, -3.411, -5.0), (0.7385, -3.411, -5.0), (0.7385, -3.411, 5.0), (-1.184, -3.411, -5.0), (-1.184, -3.411, 5.0), (-1.338, -3.411, -5.0), (-1.338, -3.411, 5.0), (2.231, -3.411, 5.0), (2.231, -3.411, -5.0), (2.385, -3.411, 5.0), (2.385, -3.411, -5.0), (3.123, -3.411, 5.0), (3.123, -3.411, -5.0), (3.215, -3.411, 5.0), (3.215, -3.411, -5.0), (-0.2307, -3.411, 5.0), (-0.2307, -3.411, -5.0), (-0.1307, -3.411, 5.0), (-0.1307, -3.411, -5.0), (3.801, -3.411, 5.0), (3.801, -3.411, -5.0), (2.043, -3.411, -5.0), (2.043, -3.411, 5.0), (1.709, -3.411, -5.0), (1.709, -3.411, 5.0), (1.467, -3.411, -5.0), (1.467, -3.411, 5.0), (0.3551, -3.411, 5.0), (0.3551, -3.411, -5.0), (-3.806, -3.411, -5.0), (-3.806, -3.411, 5.0), (-5.0, -3.411, 5.0), (5.0, -3.411, -5.0), (1.323, -3.411, -5.0), (1.323, -3.411, 5.0), (1.243, -3.411, -5.0), (1.243, -3.411, 5.0), (2.187, -3.411, 5.0), (2.187, -3.411, -5.0), (3.294, 5.0, -5.0), (3.294, -5.0, 5.0), (3.294, 4.595, -5.0), (3.294, -4.602, -5.0), (3.294, 5.0, 5.0), (3.294, -5.0, -5.0), (3.294, 4.595, 5.0), (3.294, -4.602, 5.0), (3.294, -3.154, -5.0), (3.294, -3.154, 5.0), (3.294, -2.889, 5.0), (3.294, -2.889, -5.0), (3.294, -1.845, -5.0), (3.294, -1.845, 5.0), (3.294, -1.592, 5.0), (3.294, -1.592, -5.0), (3.294, 0.7655, -5.0), (3.294, 0.7655, 5.0), (3.294, 2.103, 5.0), (3.294, 2.103, -5.0), (3.294, 2.357, -5.0), (3.294, 2.357, 5.0), (3.294, -3.097, 5.0), (3.294, -3.097, -5.0), (3.294, -2.962, -5.0), (3.294, -2.962, 5.0), (3.294, -2.31, -5.0), (3.294, -2.31, 5.0), (3.294, -1.913, 5.0), (3.294, -1.913, -5.0), (3.294, -1.525, -5.0), (3.294, -1.525, 5.0), (3.294, -1.4, 5.0), (3.294, -1.4, -5.0), (3.294, -1.141, -5.0), (3.294, -1.141, 5.0), (3.294, -1.055, 5.0), (3.294, -1.055, -5.0), (3.294, -0.9111, -5.0), (3.294, -0.9111, 5.0), (3.294, -0.7473, 5.0), (3.294, -0.7473, -5.0), (3.294, -0.6802, -5.0), (3.294, -0.6802, 5.0), (3.294, -0.6128, 5.0), (3.294, -0.6128, -5.0), (3.294, -0.08636, -5.0), (3.294, -0.08636, 5.0), (3.294, -0.02828, 5.0), (3.294, -0.02828, -5.0), (3.294, 0.06851, -5.0), (3.294, 0.06851, 5.0), (3.294, 0.1072, 5.0), (3.294, 0.1072, -5.0), (3.294, 0.1653, -5.0), (3.294, 0.1653, 5.0), (3.294, -3.411, -5.0), (3.294, -3.411, 5.0), (4.069, 5.0, 5.0), (4.069, -5.0, -5.0), (4.069, 4.595, 5.0), (4.069, -4.602, 5.0), (4.069, 5.0, -5.0), (4.069, -5.0, 5.0), (4.069, 4.595, -5.0), (4.069, -4.602, -5.0), (4.069, -3.154, 5.0), (4.069, -3.154, -5.0), (4.069, -2.889, -5.0), (4.069, -2.889, 5.0), (4.069, -1.845, 5.0), (4.069, -1.845, -5.0), (4.069, -1.592, -5.0), (4.069, -1.592, 5.0), (4.069, 0.7655, 5.0), (4.069, 0.7655, -5.0), (4.069, 2.103, -5.0), (4.069, 2.103, 5.0), (4.069, 2.357, 5.0), (4.069, 2.357, -5.0), (4.069, -3.097, -5.0), (4.069, -3.097, 5.0), (4.069, -2.962, 5.0), (4.069, -2.962, -5.0), (4.069, -2.31, 5.0), (4.069, -2.31, -5.0), (4.069, -1.913, -5.0), (4.069, -1.913, 5.0), (4.069, -1.525, 5.0), (4.069, -1.525, -5.0), (4.069, -1.4, -5.0), (4.069, -1.4, 5.0), (4.069, -1.141, 5.0), (4.069, -1.141, -5.0), (4.069, -1.055, -5.0), (4.069, -1.055, 5.0), (4.069, -0.9111, 5.0), (4.069, -0.9111, -5.0), (4.069, -0.7473, -5.0), (4.069, -0.7473, 5.0), (4.069, -0.6802, 5.0), (4.069, -0.6802, -5.0), (4.069, -0.6128, -5.0), (4.069, -0.6128, 5.0), (4.069, -0.08636, 5.0), (4.069, -0.08636, -5.0), (4.069, -0.02828, -5.0), (4.069, -0.02828, 5.0), (4.069, 0.06851, 5.0), (4.069, 0.06851, -5.0), (4.069, 0.1072, -5.0), (4.069, 0.1072, 5.0), (4.069, 0.1653, 5.0), (4.069, 0.1653, -5.0), (4.069, -3.411, 5.0), (4.069, -3.411, -5.0), (-5.0, 0.8429, -5.0), (5.0, 0.8429, 5.0), (-4.707, 0.8429, 5.0), (-4.707, 0.8429, -5.0), (4.692, 0.8429, 5.0), (4.692, 0.8429, -5.0), (0.8616, 0.8429, 5.0), (0.8616, 0.8429, -5.0), (0.7385, 0.8429, -5.0), (0.7385, 0.8429, 5.0), (-1.184, 0.8429, -5.0), (-1.184, 0.8429, 5.0), (-1.338, 0.8429, -5.0), (-1.338, 0.8429, 5.0), (2.231, 0.8429, 5.0), (2.231, 0.8429, -5.0), (2.385, 0.8429, 5.0), (2.385, 0.8429, -5.0), (3.123, 0.8429, 5.0), (3.123, 0.8429, -5.0), (3.215, 0.8429, 5.0), (3.215, 0.8429, -5.0), (-0.2307, 0.8429, 5.0), (-0.2307, 0.8429, -5.0), (-0.1307, 0.8429, 5.0), (-0.1307, 0.8429, -5.0), (3.801, 0.8429, 5.0), (3.801, 0.8429, -5.0), (2.043, 0.8429, -5.0), (2.043, 0.8429, 5.0), (1.709, 0.8429, -5.0), (1.709, 0.8429, 5.0), (1.467, 0.8429, -5.0), (1.467, 0.8429, 5.0), (0.3551, 0.8429, 5.0), (0.3551, 0.8429, -5.0), (-3.806, 0.8429, -5.0), (-3.806, 0.8429, 5.0), (-5.0, 0.8429, 5.0), (5.0, 0.8429, -5.0), (1.323, 0.8429, 5.0), (1.323, 0.8429, -5.0), (1.243, 0.8429, -5.0), (1.243, 0.8429, 5.0), (2.187, 0.8429, -5.0), (2.187, 0.8429, 5.0), (3.294, 0.8429, 5.0), (3.294, 0.8429, -5.0), (4.069, 0.8429, -5.0), (4.069, 0.8429, 5.0)], [], [(16, 17, 3, 2), (14, 12, 7, 6), (31, 25, 5, 4), (10, 11, 1, 0), (29, 31, 4, 13), (26, 30, 1, 11), (159, 26, 11, 153), (24, 27, 10, 0), (157, 153, 11, 10), (2, 3, 9, 8), (4, 5, 15, 13), (25, 28, 15, 5), (1399, 29, 13, 1393), (1396, 1392, 12, 14), (1396, 14, 23, 1398), (7, 12, 22, 19), (2, 8, 21, 16), (156, 9, 20, 158), (9, 3, 17, 20), (14, 6, 18, 23), (6, 7, 19, 18), (402, 400, 17, 16), (0, 1, 30, 24), (1449, 1293, 29, 1399), (1289, 1292, 28, 25), (1288, 1291, 27, 24), (1325, 1290, 26, 159), (1290, 1326, 30, 26), (1293, 1327, 31, 29), (1327, 1289, 25, 31), (1331, 1294, 39, 1207), (1296, 1295, 38, 43), (1204, 34, 37, 1206), (40, 32, 36, 42), (40, 44, 34, 32), (43, 38, 35, 45), (1205, 1177, 33, 35), (1207, 39, 33, 1177), (151, 43, 45, 145), (148, 144, 44, 40), (148, 40, 42, 150), (1323, 1296, 43, 151), (1294, 1297, 47, 39), (34, 44, 46, 37), (35, 33, 41, 45), (39, 47, 41, 33), (1300, 1298, 51, 59), (56, 48, 50, 58), (56, 60, 52, 48), (59, 51, 53, 61), (1310, 1299, 55, 99), (96, 52, 54, 98), (97, 101, 49, 53), (99, 55, 49, 101), (155, 59, 61, 157), (152, 156, 60, 56), (152, 56, 58, 154), (1324, 1300, 59, 155), (1299, 1301, 63, 55), (52, 60, 62, 54), (53, 49, 57, 61), (55, 63, 57, 49), (75, 67, 69, 77), (73, 77, 69, 65), (72, 64, 66, 74), (1304, 1302, 67, 75), (1333, 1303, 71, 1239), (1236, 68, 70, 1238), (1236, 1232, 64, 68), (1239, 71, 65, 1233), (1306, 1304, 75, 83), (80, 72, 74, 82), (81, 85, 77, 73), (83, 75, 77, 85), (1303, 1305, 79, 71), (68, 76, 78, 70), (68, 64, 72, 76), (71, 79, 73, 65), (91, 83, 85, 93), (89, 93, 85, 81), (88, 80, 82, 90), (1308, 1306, 83, 91), (1305, 1307, 87, 79), (76, 84, 86, 78), (76, 72, 80, 84), (79, 87, 81, 73), (1391, 1308, 91, 1341), (1338, 88, 90, 1340), (1339, 1335, 93, 89), (1341, 91, 93, 1335), (1307, 1309, 95, 87), (84, 92, 94, 86), (84, 80, 88, 92), (87, 95, 89, 81), (107, 99, 101, 109), (105, 109, 101, 97), (104, 96, 98, 106), (1312, 1310, 99, 107), (1298, 1311, 103, 51), (48, 100, 102, 50), (48, 52, 96, 100), (51, 103, 97, 53), (1322, 1312, 107, 147), (144, 104, 106, 146), (145, 149, 109, 105), (147, 107, 109, 149), (1311, 1313, 111, 103), (100, 108, 110, 102), (100, 96, 104, 108), (103, 111, 105, 97), (1395, 115, 117, 1397), (1393, 1397, 117, 113), (1392, 112, 114, 1394), (1448, 1314, 115, 1395), (1390, 1315, 119, 1337), (1334, 116, 118, 1336), (1334, 1338, 112, 116), (1337, 119, 113, 1339), (131, 123, 125, 133), (128, 132, 124, 120), (128, 120, 122, 130), (1318, 1316, 123, 131), (1235, 127, 121, 1237), (1233, 1237, 121, 125), (1232, 124, 126, 1234), (1332, 1317, 127, 1235), (1320, 1318, 131, 139), (136, 128, 130, 138), (136, 140, 132, 128), (139, 131, 133, 141), (127, 135, 129, 121), (125, 121, 129, 133), (124, 132, 134, 126), (1317, 1319, 135, 127), (1123, 139, 141, 1125), (1120, 1124, 140, 136), (1120, 136, 138, 1122), (1328, 1320, 139, 1123), (135, 143, 137, 129), (133, 129, 137, 141), (132, 140, 142, 134), (1319, 1321, 143, 135), (47, 147, 149, 41), (45, 41, 149, 145), (44, 144, 146, 46), (1297, 1322, 147, 47), (1313, 1323, 151, 111), (108, 148, 150, 110), (108, 104, 144, 148), (111, 151, 145, 105), (1291, 1324, 155, 27), (8, 152, 154, 21), (8, 9, 156, 152), (27, 155, 157, 10), (1301, 1325, 159, 63), (60, 156, 158, 62), (61, 57, 153, 157), (63, 159, 153, 57), (453, 477, 199, 175), (443, 476, 198, 165), (465, 475, 197, 187), (449, 474, 196, 171), (471, 473, 195, 193), (1143, 472, 194, 1128), (469, 471, 193, 191), (472, 470, 192, 194), (1255, 469, 191, 1240), (470, 468, 190, 192), (1357, 467, 189, 1342), (1415, 466, 188, 1400), (463, 465, 187, 185), (474, 464, 186, 196), (450, 463, 185, 172), (464, 462, 184, 186), (459, 461, 183, 181), (1356, 460, 182, 1343), (457, 459, 181, 179), (460, 458, 180, 182), (455, 457, 179, 177), (458, 456, 178, 180), (1254, 455, 177, 1241), (456, 454, 176, 178), (451, 453, 175, 173), (476, 452, 174, 198), (462, 451, 173, 184), (452, 450, 172, 174), (446, 449, 171, 168), (475, 448, 170, 197), (448, 447, 169, 170), (1215, 446, 168, 1208), (479, 441, 163, 161), (445, 479, 161, 167), (442, 478, 160, 164), (477, 442, 164, 199), (440, 443, 165, 162), (441, 444, 166, 163), (1414, 445, 167, 1401), (1288, 1326, 160, 162), (1419, 525, 207, 1402), (521, 524, 206, 203), (520, 523, 205, 202), (557, 522, 204, 239), (522, 558, 200, 204), (525, 559, 201, 207), (559, 521, 203, 201), (1217, 526, 208, 1209), (528, 527, 209, 210), (555, 528, 210, 237), (526, 529, 211, 208), (532, 530, 212, 214), (542, 531, 213, 224), (556, 532, 214, 238), (531, 533, 215, 213), (536, 534, 216, 218), (1259, 535, 217, 1242), (538, 536, 218, 220), (535, 537, 219, 217), (540, 538, 220, 222), (537, 539, 221, 219), (1361, 540, 222, 1344), (539, 541, 223, 221), (544, 542, 224, 226), (530, 543, 225, 212), (554, 544, 226, 236), (543, 545, 227, 225), (1418, 546, 228, 1403), (1360, 547, 229, 1345), (550, 548, 230, 232), (1258, 549, 231, 1243), (552, 550, 232, 234), (549, 551, 233, 231), (1146, 552, 234, 1131), (551, 553, 235, 233), (529, 554, 236, 211), (545, 555, 237, 227), (523, 556, 238, 205), (533, 557, 239, 215), (482, 480, 200, 202), (295, 319, 279, 255), (285, 318, 278, 245), (307, 317, 277, 267), (291, 316, 276, 251), (313, 315, 275, 273), (1135, 314, 274, 1132), (311, 313, 273, 271), (314, 312, 272, 274), (1247, 311, 271, 1244), (312, 310, 270, 272), (1349, 309, 269, 1346), (1407, 308, 268, 1404), (305, 307, 267, 265), (316, 306, 266, 276), (292, 305, 265, 252), (306, 304, 264, 266), (301, 303, 263, 261), (1348, 302, 262, 1347), (299, 301, 261, 259), (302, 300, 260, 262), (297, 299, 259, 257), (300, 298, 258, 260), (1246, 297, 257, 1245), (298, 296, 256, 258), (293, 295, 255, 253), (318, 294, 254, 278), (304, 293, 253, 264), (294, 292, 252, 254), (288, 291, 251, 248), (317, 290, 250, 277), (290, 289, 249, 250), (1211, 288, 248, 1210), (281, 283, 243, 241), (287, 281, 241, 247), (284, 280, 240, 244), (319, 284, 244, 279), (282, 285, 245, 242), (283, 286, 246, 243), (1406, 287, 247, 1405), (562, 560, 240, 242), (1423, 605, 287, 1406), (601, 604, 286, 283), (600, 603, 285, 282), (637, 602, 284, 319), (602, 638, 280, 284), (605, 639, 281, 287), (639, 601, 283, 281), (1219, 606, 288, 1211), (608, 607, 289, 290), (635, 608, 290, 317), (606, 609, 291, 288), (612, 610, 292, 294), (622, 611, 293, 304), (636, 612, 294, 318), (611, 613, 295, 293), (616, 614, 296, 298), (1263, 615, 297, 1246), (618, 616, 298, 300), (615, 617, 299, 297), (620, 618, 300, 302), (617, 619, 301, 299), (1365, 620, 302, 1348), (619, 621, 303, 301), (624, 622, 304, 306), (610, 623, 305, 292), (634, 624, 306, 316), (623, 625, 307, 305), (1422, 626, 308, 1407), (1364, 627, 309, 1349), (630, 628, 310, 312), (1262, 629, 311, 1247), (632, 630, 312, 314), (629, 631, 313, 311), (1150, 632, 314, 1135), (631, 633, 315, 313), (609, 634, 316, 291), (625, 635, 317, 307), (603, 636, 318, 285), (613, 637, 319, 295), (242, 240, 280, 282), (1463, 1487, 359, 335), (1453, 1486, 358, 325), (1475, 1485, 357, 347), (1459, 1484, 356, 331), (1481, 1483, 355, 353), (1491, 1482, 354, 1136), (1479, 1481, 353, 351), (1482, 1480, 352, 354), (1495, 1479, 351, 1248), (1480, 1478, 350, 352), (1497, 1477, 349, 1350), (1499, 1476, 348, 1408), (1473, 1475, 347, 345), (1484, 1474, 346, 356), (1460, 1473, 345, 332), (1474, 1472, 344, 346), (1469, 1471, 343, 341), (1496, 1470, 342, 1351), (1467, 1469, 341, 339), (1470, 1468, 340, 342), (1465, 1467, 339, 337), (1468, 1466, 338, 340), (1494, 1465, 337, 1249), (1466, 1464, 336, 338), (1461, 1463, 335, 333), (1486, 1462, 334, 358), (1472, 1461, 333, 344), (1462, 1460, 332, 334), (1456, 1459, 331, 328), (1485, 1458, 330, 357), (1458, 1457, 329, 330), (1493, 1456, 328, 1212), (1489, 1451, 323, 321), (1455, 1489, 321, 327), (1452, 1488, 320, 324), (1487, 1452, 324, 359), (1450, 1453, 325, 322), (1451, 1454, 326, 323), (1498, 1455, 327, 1409), (1082, 1080, 320, 322), (1413, 407, 367, 1410), (403, 406, 366, 363), (402, 405, 365, 362), (439, 404, 364, 399), (404, 400, 360, 364), (407, 401, 361, 367), (401, 403, 363, 361), (1214, 408, 368, 1213), (410, 409, 369, 370), (437, 410, 370, 397), (408, 411, 371, 368), (414, 412, 372, 374), (424, 413, 373, 384), (438, 414, 374, 398), (413, 415, 375, 373), (418, 416, 376, 378), (1253, 417, 377, 1250), (420, 418, 378, 380), (417, 419, 379, 377), (422, 420, 380, 382), (419, 421, 381, 379), (1355, 422, 382, 1352), (421, 423, 383, 381), (426, 424, 384, 386), (412, 425, 385, 372), (436, 426, 386, 396), (425, 427, 387, 385), (1412, 428, 388, 1411), (1354, 429, 389, 1353), (432, 430, 390, 392), (1252, 431, 391, 1251), (434, 432, 392, 394), (431, 433, 393, 391), (1140, 434, 394, 1139), (433, 435, 395, 393), (411, 436, 396, 371), (427, 437, 397, 387), (405, 438, 398, 365), (415, 439, 399, 375), (1450, 1488, 360, 362), (62, 158, 439, 415), (21, 154, 438, 405), (110, 150, 437, 427), (46, 146, 436, 411), (134, 142, 435, 433), (1122, 138, 434, 1140), (126, 134, 433, 431), (138, 130, 432, 434), (1234, 126, 431, 1252), (130, 122, 430, 432), (1336, 118, 429, 1354), (1394, 114, 428, 1412), (102, 110, 427, 425), (146, 106, 426, 436), (50, 102, 425, 412), (106, 98, 424, 426), (86, 94, 423, 421), (1340, 90, 422, 1355), (78, 86, 421, 419), (90, 82, 420, 422), (70, 78, 419, 417), (82, 74, 418, 420), (1238, 70, 417, 1253), (74, 66, 416, 418), (54, 62, 415, 413), (154, 58, 414, 438), (98, 54, 413, 424), (58, 50, 412, 414), (37, 46, 411, 408), (150, 42, 410, 437), (42, 36, 409, 410), (1206, 37, 408, 1214), (18, 19, 403, 401), (23, 18, 401, 407), (20, 17, 400, 404), (158, 20, 404, 439), (16, 21, 405, 402), (19, 22, 406, 403), (1398, 23, 407, 1413), (362, 360, 400, 402), (162, 160, 478, 440), (1417, 487, 445, 1414), (483, 486, 444, 441), (482, 485, 443, 440), (519, 484, 442, 477), (484, 480, 478, 442), (487, 481, 479, 445), (481, 483, 441, 479), (1216, 488, 446, 1215), (490, 489, 447, 448), (517, 490, 448, 475), (488, 491, 449, 446), (494, 492, 450, 452), (504, 493, 451, 462), (518, 494, 452, 476), (493, 495, 453, 451), (498, 496, 454, 456), (1257, 497, 455, 1254), (500, 498, 456, 458), (497, 499, 457, 455), (502, 500, 458, 460), (499, 501, 459, 457), (1359, 502, 460, 1356), (501, 503, 461, 459), (506, 504, 462, 464), (492, 505, 463, 450), (516, 506, 464, 474), (505, 507, 465, 463), (1416, 508, 466, 1415), (1358, 509, 467, 1357), (512, 510, 468, 470), (1256, 511, 469, 1255), (514, 512, 470, 472), (511, 513, 471, 469), (1144, 514, 472, 1143), (513, 515, 473, 471), (491, 516, 474, 449), (507, 517, 475, 465), (485, 518, 476, 443), (495, 519, 477, 453), (215, 239, 519, 495), (205, 238, 518, 485), (227, 237, 517, 507), (211, 236, 516, 491), (233, 235, 515, 513), (1131, 234, 514, 1144), (231, 233, 513, 511), (234, 232, 512, 514), (1243, 231, 511, 1256), (232, 230, 510, 512), (1345, 229, 509, 1358), (1403, 228, 508, 1416), (225, 227, 507, 505), (236, 226, 506, 516), (212, 225, 505, 492), (226, 224, 504, 506), (221, 223, 503, 501), (1344, 222, 502, 1359), (219, 221, 501, 499), (222, 220, 500, 502), (217, 219, 499, 497), (220, 218, 498, 500), (1242, 217, 497, 1257), (218, 216, 496, 498), (213, 215, 495, 493), (238, 214, 494, 518), (224, 213, 493, 504), (214, 212, 492, 494), (208, 211, 491, 488), (237, 210, 490, 517), (210, 209, 489, 490), (1209, 208, 488, 1216), (201, 203, 483, 481), (207, 201, 481, 487), (204, 200, 480, 484), (239, 204, 484, 519), (202, 205, 485, 482), (203, 206, 486, 483), (1402, 207, 487, 1417), (440, 478, 480, 482), (202, 200, 558, 520), (575, 599, 557, 533), (565, 598, 556, 523), (587, 597, 555, 545), (571, 596, 554, 529), (593, 595, 553, 551), (1149, 594, 552, 1146), (591, 593, 551, 549), (594, 592, 550, 552), (1261, 591, 549, 1258), (592, 590, 548, 550), (1363, 589, 547, 1360), (1421, 588, 546, 1418), (585, 587, 545, 543), (596, 586, 544, 554), (572, 585, 543, 530), (586, 584, 542, 544), (581, 583, 541, 539), (1362, 582, 540, 1361), (579, 581, 539, 537), (582, 580, 538, 540), (577, 579, 537, 535), (580, 578, 536, 538), (1260, 577, 535, 1259), (578, 576, 534, 536), (573, 575, 533, 531), (598, 574, 532, 556), (584, 573, 531, 542), (574, 572, 530, 532), (568, 571, 529, 526), (597, 570, 528, 555), (570, 569, 527, 528), (1218, 568, 526, 1217), (561, 563, 521, 559), (567, 561, 559, 525), (564, 560, 558, 522), (599, 564, 522, 557), (562, 565, 523, 520), (563, 566, 524, 521), (1420, 567, 525, 1419), (1405, 247, 567, 1420), (243, 246, 566, 563), (242, 245, 565, 562), (279, 244, 564, 599), (244, 240, 560, 564), (247, 241, 561, 567), (241, 243, 563, 561), (1210, 248, 568, 1218), (250, 249, 569, 570), (277, 250, 570, 597), (248, 251, 571, 568), (254, 252, 572, 574), (264, 253, 573, 584), (278, 254, 574, 598), (253, 255, 575, 573), (258, 256, 576, 578), (1245, 257, 577, 1260), (260, 258, 578, 580), (257, 259, 579, 577), (262, 260, 580, 582), (259, 261, 581, 579), (1347, 262, 582, 1362), (261, 263, 583, 581), (266, 264, 584, 586), (252, 265, 585, 572), (276, 266, 586, 596), (265, 267, 587, 585), (1404, 268, 588, 1421), (1346, 269, 589, 1363), (272, 270, 590, 592), (1244, 271, 591, 1261), (274, 272, 592, 594), (271, 273, 593, 591), (1132, 274, 594, 1149), (273, 275, 595, 593), (251, 276, 596, 571), (267, 277, 597, 587), (245, 278, 598, 565), (255, 279, 599, 575), (520, 558, 560, 562), (282, 280, 638, 600), (655, 679, 637, 613), (645, 678, 636, 603), (667, 677, 635, 625), (651, 676, 634, 609), (673, 675, 633, 631), (1153, 674, 632, 1150), (671, 673, 631, 629), (674, 672, 630, 632), (1265, 671, 629, 1262), (672, 670, 628, 630), (1367, 669, 627, 1364), (1425, 668, 626, 1422), (665, 667, 625, 623), (676, 666, 624, 634), (652, 665, 623, 610), (666, 664, 622, 624), (661, 663, 621, 619), (1366, 662, 620, 1365), (659, 661, 619, 617), (662, 660, 618, 620), (657, 659, 617, 615), (660, 658, 616, 618), (1264, 657, 615, 1263), (658, 656, 614, 616), (653, 655, 613, 611), (678, 654, 612, 636), (664, 653, 611, 622), (654, 652, 610, 612), (648, 651, 609, 606), (677, 650, 608, 635), (650, 649, 607, 608), (1220, 648, 606, 1219), (641, 643, 601, 639), (647, 641, 639, 605), (644, 640, 638, 602), (679, 644, 602, 637), (642, 645, 603, 600), (643, 646, 604, 601), (1424, 647, 605, 1423), (1427, 687, 647, 1424), (683, 686, 646, 643), (682, 685, 645, 642), (719, 684, 644, 679), (684, 680, 640, 644), (687, 681, 641, 647), (681, 683, 643, 641), (1221, 688, 648, 1220), (690, 689, 649, 650), (717, 690, 650, 677), (688, 691, 651, 648), (694, 692, 652, 654), (704, 693, 653, 664), (718, 694, 654, 678), (693, 695, 655, 653), (698, 696, 656, 658), (1267, 697, 657, 1264), (700, 698, 658, 660), (697, 699, 659, 657), (702, 700, 660, 662), (699, 701, 661, 659), (1369, 702, 662, 1366), (701, 703, 663, 661), (706, 704, 664, 666), (692, 705, 665, 652), (716, 706, 666, 676), (705, 707, 667, 665), (1426, 708, 668, 1425), (1368, 709, 669, 1367), (712, 710, 670, 672), (1266, 711, 671, 1265), (714, 712, 672, 674), (711, 713, 673, 671), (1154, 714, 674, 1153), (713, 715, 675, 673), (691, 716, 676, 651), (707, 717, 677, 667), (685, 718, 678, 645), (695, 719, 679, 655), (600, 638, 640, 642), (735, 759, 719, 695), (725, 758, 718, 685), (747, 757, 717, 707), (731, 756, 716, 691), (753, 755, 715, 713), (1157, 754, 714, 1154), (751, 753, 713, 711), (754, 752, 712, 714), (1269, 751, 711, 1266), (752, 750, 710, 712), (1371, 749, 709, 1368), (1429, 748, 708, 1426), (745, 747, 707, 705), (756, 746, 706, 716), (732, 745, 705, 692), (746, 744, 704, 706), (741, 743, 703, 701), (1370, 742, 702, 1369), (739, 741, 701, 699), (742, 740, 700, 702), (737, 739, 699, 697), (740, 738, 698, 700), (1268, 737, 697, 1267), (738, 736, 696, 698), (733, 735, 695, 693), (758, 734, 694, 718), (744, 733, 693, 704), (734, 732, 692, 694), (728, 731, 691, 688), (757, 730, 690, 717), (730, 729, 689, 690), (1222, 728, 688, 1221), (721, 723, 683, 681), (727, 721, 681, 687), (724, 720, 680, 684), (759, 724, 684, 719), (722, 725, 685, 682), (723, 726, 686, 683), (1428, 727, 687, 1427), (642, 640, 680, 682), (1431, 767, 727, 1428), (763, 766, 726, 723), (762, 765, 725, 722), (799, 764, 724, 759), (764, 760, 720, 724), (767, 761, 721, 727), (761, 763, 723, 721), (1223, 768, 728, 1222), (770, 769, 729, 730), (797, 770, 730, 757), (768, 771, 731, 728), (774, 772, 732, 734), (784, 773, 733, 744), (798, 774, 734, 758), (773, 775, 735, 733), (778, 776, 736, 738), (1271, 777, 737, 1268), (780, 778, 738, 740), (777, 779, 739, 737), (782, 780, 740, 742), (779, 781, 741, 739), (1373, 782, 742, 1370), (781, 783, 743, 741), (786, 784, 744, 746), (772, 785, 745, 732), (796, 786, 746, 756), (785, 787, 747, 745), (1430, 788, 748, 1429), (1372, 789, 749, 1371), (792, 790, 750, 752), (1270, 791, 751, 1269), (794, 792, 752, 754), (791, 793, 753, 751), (1158, 794, 754, 1157), (793, 795, 755, 753), (771, 796, 756, 731), (787, 797, 757, 747), (765, 798, 758, 725), (775, 799, 759, 735), (682, 680, 720, 722), (815, 839, 799, 775), (805, 838, 798, 765), (827, 837, 797, 787), (811, 836, 796, 771), (833, 835, 795, 793), (1161, 834, 794, 1158), (831, 833, 793, 791), (834, 832, 792, 794), (1273, 831, 791, 1270), (832, 830, 790, 792), (1375, 829, 789, 1372), (1433, 828, 788, 1430), (825, 827, 787, 785), (836, 826, 786, 796), (812, 825, 785, 772), (826, 824, 784, 786), (821, 823, 783, 781), (1374, 822, 782, 1373), (819, 821, 781, 779), (822, 820, 780, 782), (817, 819, 779, 777), (820, 818, 778, 780), (1272, 817, 777, 1271), (818, 816, 776, 778), (813, 815, 775, 773), (838, 814, 774, 798), (824, 813, 773, 784), (814, 812, 772, 774), (808, 811, 771, 768), (837, 810, 770, 797), (810, 809, 769, 770), (1224, 808, 768, 1223), (801, 803, 763, 761), (807, 801, 761, 767), (804, 800, 760, 764), (839, 804, 764, 799), (802, 805, 765, 762), (803, 806, 766, 763), (1432, 807, 767, 1431), (722, 720, 760, 762), (1435, 847, 807, 1432), (843, 846, 806, 803), (842, 845, 805, 802), (879, 844, 804, 839), (844, 840, 800, 804), (847, 841, 801, 807), (841, 843, 803, 801), (1225, 848, 808, 1224), (850, 849, 809, 810), (877, 850, 810, 837), (848, 851, 811, 808), (854, 852, 812, 814), (864, 853, 813, 824), (878, 854, 814, 838), (853, 855, 815, 813), (858, 856, 816, 818), (1275, 857, 817, 1272), (860, 858, 818, 820), (857, 859, 819, 817), (862, 860, 820, 822), (859, 861, 821, 819), (1377, 862, 822, 1374), (861, 863, 823, 821), (866, 864, 824, 826), (852, 865, 825, 812), (876, 866, 826, 836), (865, 867, 827, 825), (1434, 868, 828, 1433), (1376, 869, 829, 1375), (872, 870, 830, 832), (1274, 871, 831, 1273), (874, 872, 832, 834), (871, 873, 833, 831), (1162, 874, 834, 1161), (873, 875, 835, 833), (851, 876, 836, 811), (867, 877, 837, 827), (845, 878, 838, 805), (855, 879, 839, 815), (762, 760, 800, 802), (895, 919, 879, 855), (885, 918, 878, 845), (907, 917, 877, 867), (891, 916, 876, 851), (913, 915, 875, 873), (1165, 914, 874, 1162), (911, 913, 873, 871), (914, 912, 872, 874), (1277, 911, 871, 1274), (912, 910, 870, 872), (1379, 909, 869, 1376), (1437, 908, 868, 1434), (905, 907, 867, 865), (916, 906, 866, 876), (892, 905, 865, 852), (906, 904, 864, 866), (901, 903, 863, 861), (1378, 902, 862, 1377), (899, 901, 861, 859), (902, 900, 860, 862), (897, 899, 859, 857), (900, 898, 858, 860), (1276, 897, 857, 1275), (898, 896, 856, 858), (893, 895, 855, 853), (918, 894, 854, 878), (904, 893, 853, 864), (894, 892, 852, 854), (888, 891, 851, 848), (917, 890, 850, 877), (890, 889, 849, 850), (1226, 888, 848, 1225), (881, 883, 843, 841), (887, 881, 841, 847), (884, 880, 840, 844), (919, 884, 844, 879), (882, 885, 845, 842), (883, 886, 846, 843), (1436, 887, 847, 1435), (802, 800, 840, 842), (1439, 927, 887, 1436), (923, 926, 886, 883), (922, 925, 885, 882), (959, 924, 884, 919), (924, 920, 880, 884), (927, 921, 881, 887), (921, 923, 883, 881), (1227, 928, 888, 1226), (930, 929, 889, 890), (957, 930, 890, 917), (928, 931, 891, 888), (934, 932, 892, 894), (944, 933, 893, 904), (958, 934, 894, 918), (933, 935, 895, 893), (938, 936, 896, 898), (1279, 937, 897, 1276), (940, 938, 898, 900), (937, 939, 899, 897), (942, 940, 900, 902), (939, 941, 901, 899), (1381, 942, 902, 1378), (941, 943, 903, 901), (946, 944, 904, 906), (932, 945, 905, 892), (956, 946, 906, 916), (945, 947, 907, 905), (1438, 948, 908, 1437), (1380, 949, 909, 1379), (952, 950, 910, 912), (1278, 951, 911, 1277), (954, 952, 912, 914), (951, 953, 913, 911), (1166, 954, 914, 1165), (953, 955, 915, 913), (931, 956, 916, 891), (947, 957, 917, 907), (925, 958, 918, 885), (935, 959, 919, 895), (842, 840, 880, 882), (975, 999, 959, 935), (965, 998, 958, 925), (987, 997, 957, 947), (971, 996, 956, 931), (993, 995, 955, 953), (1169, 994, 954, 1166), (991, 993, 953, 951), (994, 992, 952, 954), (1281, 991, 951, 1278), (992, 990, 950, 952), (1383, 989, 949, 1380), (1441, 988, 948, 1438), (985, 987, 947, 945), (996, 986, 946, 956), (972, 985, 945, 932), (986, 984, 944, 946), (981, 983, 943, 941), (1382, 982, 942, 1381), (979, 981, 941, 939), (982, 980, 940, 942), (977, 979, 939, 937), (980, 978, 938, 940), (1280, 977, 937, 1279), (978, 976, 936, 938), (973, 975, 935, 933), (998, 974, 934, 958), (984, 973, 933, 944), (974, 972, 932, 934), (968, 971, 931, 928), (997, 970, 930, 957), (970, 969, 929, 930), (1228, 968, 928, 1227), (961, 963, 923, 921), (967, 961, 921, 927), (964, 960, 920, 924), (999, 964, 924, 959), (962, 965, 925, 922), (963, 966, 926, 923), (1440, 967, 927, 1439), (882, 880, 920, 922), (1443, 1007, 967, 1440), (1003, 1006, 966, 963), (1002, 1005, 965, 962), (1039, 1004, 964, 999), (1004, 1000, 960, 964), (1007, 1001, 961, 967), (1001, 1003, 963, 961), (1229, 1008, 968, 1228), (1010, 1009, 969, 970), (1037, 1010, 970, 997), (1008, 1011, 971, 968), (1014, 1012, 972, 974), (1024, 1013, 973, 984), (1038, 1014, 974, 998), (1013, 1015, 975, 973), (1018, 1016, 976, 978), (1283, 1017, 977, 1280), (1020, 1018, 978, 980), (1017, 1019, 979, 977), (1022, 1020, 980, 982), (1019, 1021, 981, 979), (1385, 1022, 982, 1382), (1021, 1023, 983, 981), (1026, 1024, 984, 986), (1012, 1025, 985, 972), (1036, 1026, 986, 996), (1025, 1027, 987, 985), (1442, 1028, 988, 1441), (1384, 1029, 989, 1383), (1032, 1030, 990, 992), (1282, 1031, 991, 1281), (1034, 1032, 992, 994), (1031, 1033, 993, 991), (1170, 1034, 994, 1169), (1033, 1035, 995, 993), (1011, 1036, 996, 971), (1027, 1037, 997, 987), (1005, 1038, 998, 965), (1015, 1039, 999, 975), (922, 920, 960, 962), (1055, 1079, 1039, 1015), (1045, 1078, 1038, 1005), (1067, 1077, 1037, 1027), (1051, 1076, 1036, 1011), (1073, 1075, 1035, 1033), (1173, 1074, 1034, 1170), (1071, 1073, 1033, 1031), (1074, 1072, 1032, 1034), (1285, 1071, 1031, 1282), (1072, 1070, 1030, 1032), (1387, 1069, 1029, 1384), (1445, 1068, 1028, 1442), (1065, 1067, 1027, 1025), (1076, 1066, 1026, 1036), (1052, 1065, 1025, 1012), (1066, 1064, 1024, 1026), (1061, 1063, 1023, 1021), (1386, 1062, 1022, 1385), (1059, 1061, 1021, 1019), (1062, 1060, 1020, 1022), (1057, 1059, 1019, 1017), (1060, 1058, 1018, 1020), (1284, 1057, 1017, 1283), (1058, 1056, 1016, 1018), (1053, 1055, 1015, 1013), (1078, 1054, 1014, 1038), (1064, 1053, 1013, 1024), (1054, 1052, 1012, 1014), (1048, 1051, 1011, 1008), (1077, 1050, 1010, 1037), (1050, 1049, 1009, 1010), (1230, 1048, 1008, 1229), (1041, 1043, 1003, 1001), (1047, 1041, 1001, 1007), (1044, 1040, 1000, 1004), (1079, 1044, 1004, 1039), (1042, 1045, 1005, 1002), (1043, 1046, 1006, 1003), (1444, 1047, 1007, 1443), (962, 960, 1000, 1002), (1447, 1087, 1047, 1444), (1083, 1086, 1046, 1043), (1082, 1085, 1045, 1042), (1119, 1084, 1044, 1079), (1084, 1080, 1040, 1044), (1087, 1081, 1041, 1047), (1081, 1083, 1043, 1041), (1231, 1088, 1048, 1230), (1090, 1089, 1049, 1050), (1117, 1090, 1050, 1077), (1088, 1091, 1051, 1048), (1094, 1092, 1052, 1054), (1104, 1093, 1053, 1064), (1118, 1094, 1054, 1078), (1093, 1095, 1055, 1053), (1098, 1096, 1056, 1058), (1287, 1097, 1057, 1284), (1100, 1098, 1058, 1060), (1097, 1099, 1059, 1057), (1102, 1100, 1060, 1062), (1099, 1101, 1061, 1059), (1389, 1102, 1062, 1386), (1101, 1103, 1063, 1061), (1106, 1104, 1064, 1066), (1092, 1105, 1065, 1052), (1116, 1106, 1066, 1076), (1105, 1107, 1067, 1065), (1446, 1108, 1068, 1445), (1388, 1109, 1069, 1387), (1112, 1110, 1070, 1072), (1286, 1111, 1071, 1285), (1114, 1112, 1072, 1074), (1111, 1113, 1073, 1071), (1174, 1114, 1074, 1173), (1113, 1115, 1075, 1073), (1091, 1116, 1076, 1051), (1107, 1117, 1077, 1067), (1085, 1118, 1078, 1045), (1095, 1119, 1079, 1055), (1002, 1000, 1040, 1042), (335, 359, 1119, 1095), (325, 358, 1118, 1085), (347, 357, 1117, 1107), (331, 356, 1116, 1091), (353, 355, 1115, 1113), (1136, 354, 1114, 1174), (351, 353, 1113, 1111), (354, 352, 1112, 1114), (1248, 351, 1111, 1286), (352, 350, 1110, 1112), (1350, 349, 1109, 1388), (1408, 348, 1108, 1446), (345, 347, 1107, 1105), (356, 346, 1106, 1116), (332, 345, 1105, 1092), (346, 344, 1104, 1106), (341, 343, 1103, 1101), (1351, 342, 1102, 1389), (339, 341, 1101, 1099), (342, 340, 1100, 1102), (337, 339, 1099, 1097), (340, 338, 1098, 1100), (1249, 337, 1097, 1287), (338, 336, 1096, 1098), (333, 335, 1095, 1093), (358, 334, 1094, 1118), (344, 333, 1093, 1104), (334, 332, 1092, 1094), (328, 331, 1091, 1088), (357, 330, 1090, 1117), (330, 329, 1089, 1090), (1212, 328, 1088, 1231), (321, 323, 1083, 1081), (327, 321, 1081, 1087), (324, 320, 1080, 1084), (359, 324, 1084, 1119), (322, 325, 1085, 1082), (323, 326, 1086, 1083), (1409, 327, 1087, 1447), (1042, 1040, 1080, 1082), (355, 1137, 1175, 1115), (1184, 1136, 1174, 1203), (1203, 1174, 1173, 1202), (1115, 1175, 1172, 1075), (1075, 1172, 1171, 1035), (1202, 1173, 1170, 1201), (1201, 1170, 1169, 1200), (1035, 1171, 1168, 995), (995, 1168, 1167, 955), (1200, 1169, 1166, 1199), (1199, 1166, 1165, 1198), (955, 1167, 1164, 915), (915, 1164, 1163, 875), (1198, 1165, 1162, 1197), (1197, 1162, 1161, 1196), (875, 1163, 1160, 835), (835, 1160, 1159, 795), (1196, 1161, 1158, 1195), (1195, 1158, 1157, 1194), (795, 1159, 1156, 755), (755, 1156, 1155, 715), (1194, 1157, 1154, 1193), (1193, 1154, 1153, 1192), (715, 1155, 1152, 675), (675, 1152, 1151, 633), (1192, 1153, 1150, 1191), (1182, 1132, 1149, 1190), (275, 1133, 1148, 595), (595, 1148, 1147, 553), (1190, 1149, 1146, 1189), (235, 1130, 1145, 515), (1181, 1131, 1144, 1188), (1188, 1144, 1143, 1187), (515, 1145, 1142, 473), (142, 1126, 1141, 435), (1178, 1122, 1140, 1186), (1186, 1140, 1139, 1185), (435, 1141, 1138, 395), (1483, 1490, 1137, 355), (1492, 1491, 1136, 1184), (1191, 1150, 1135, 1183), (633, 1151, 1134, 315), (315, 1134, 1133, 275), (1183, 1135, 1132, 1182), (1189, 1146, 1131, 1181), (553, 1147, 1130, 235), (473, 1142, 1129, 195), (1187, 1143, 1128, 1180), (1330, 1328, 1123, 1179), (1176, 1120, 1122, 1178), (1176, 1204, 1124, 1120), (1179, 1123, 1125, 1205), (143, 1127, 1121, 137), (141, 137, 1121, 1125), (140, 1124, 1126, 142), (1321, 1329, 1127, 143), (38, 1179, 1205, 35), (32, 34, 1204, 1176), (32, 1176, 1178, 36), (1295, 1330, 1179, 38), (447, 1187, 1180, 169), (527, 1189, 1181, 209), (289, 1183, 1182, 249), (607, 1191, 1183, 289), (1457, 1492, 1184, 329), (409, 1186, 1185, 369), (36, 1178, 1186, 409), (489, 1188, 1187, 447), (209, 1181, 1188, 489), (569, 1190, 1189, 527), (249, 1182, 1190, 569), (649, 1192, 1191, 607), (689, 1193, 1192, 649), (729, 1194, 1193, 689), (769, 1195, 1194, 729), (809, 1196, 1195, 769), (849, 1197, 1196, 809), (889, 1198, 1197, 849), (929, 1199, 1198, 889), (969, 1200, 1199, 929), (1009, 1201, 1200, 969), (1049, 1202, 1201, 1009), (1089, 1203, 1202, 1049), (329, 1184, 1203, 1089), (1137, 1212, 1231, 1175), (1175, 1231, 1230, 1172), (1172, 1230, 1229, 1171), (1171, 1229, 1228, 1168), (1168, 1228, 1227, 1167), (1167, 1227, 1226, 1164), (1164, 1226, 1225, 1163), (1163, 1225, 1224, 1160), (1160, 1224, 1223, 1159), (1159, 1223, 1222, 1156), (1156, 1222, 1221, 1155), (1155, 1221, 1220, 1152), (1152, 1220, 1219, 1151), (1133, 1210, 1218, 1148), (1148, 1218, 1217, 1147), (1130, 1209, 1216, 1145), (1145, 1216, 1215, 1142), (1126, 1206, 1214, 1141), (1141, 1214, 1213, 1138), (1490, 1493, 1212, 1137), (1151, 1219, 1211, 1134), (1134, 1211, 1210, 1133), (1147, 1217, 1209, 1130), (1142, 1215, 1208, 1129), (1127, 1207, 1177, 1121), (1125, 1121, 1177, 1205), (1124, 1204, 1206, 1126), (1329, 1331, 1207, 1127), (350, 1249, 1287, 1110), (336, 1248, 1286, 1096), (1096, 1286, 1285, 1056), (1110, 1287, 1284, 1070), (1070, 1284, 1283, 1030), (1056, 1285, 1282, 1016), (1016, 1282, 1281, 976), (1030, 1283, 1280, 990), (990, 1280, 1279, 950), (976, 1281, 1278, 936), (936, 1278, 1277, 896), (950, 1279, 1276, 910), (910, 1276, 1275, 870), (896, 1277, 1274, 856), (856, 1274, 1273, 816), (870, 1275, 1272, 830), (830, 1272, 1271, 790), (816, 1273, 1270, 776), (776, 1270, 1269, 736), (790, 1271, 1268, 750), (750, 1268, 1267, 710), (736, 1269, 1266, 696), (696, 1266, 1265, 656), (710, 1267, 1264, 670), (670, 1264, 1263, 628), (656, 1265, 1262, 614), (256, 1244, 1261, 576), (270, 1245, 1260, 590), (590, 1260, 1259, 548), (576, 1261, 1258, 534), (230, 1242, 1257, 510), (216, 1243, 1256, 496), (496, 1256, 1255, 454), (510, 1257, 1254, 468), (122, 1238, 1253, 430), (66, 1234, 1252, 416), (416, 1252, 1251, 376), (430, 1253, 1250, 390), (1478, 1494, 1249, 350), (1464, 1495, 1248, 336), (614, 1262, 1247, 296), (628, 1263, 1246, 310), (310, 1246, 1245, 270), (296, 1247, 1244, 256), (534, 1258, 1243, 216), (548, 1259, 1242, 230), (468, 1254, 1241, 190), (454, 1255, 1240, 176), (1302, 1332, 1235, 67), (64, 1232, 1234, 66), (65, 69, 1237, 1233), (67, 1235, 1237, 69), (123, 1239, 1233, 125), (120, 124, 1232, 1236), (120, 1236, 1238, 122), (1316, 1333, 1239, 123), (190, 1241, 1333, 1316), (176, 1240, 1332, 1302), (1129, 1208, 1331, 1329), (169, 1180, 1330, 1295), (195, 1129, 1329, 1321), (1180, 1128, 1328, 1330), (24, 30, 1326, 1288), (175, 199, 1325, 1301), (165, 198, 1324, 1291), (187, 197, 1323, 1313), (171, 196, 1322, 1297), (193, 195, 1321, 1319), (1128, 194, 1320, 1328), (191, 193, 1319, 1317), (194, 192, 1318, 1320), (1240, 191, 1317, 1332), (192, 190, 1316, 1318), (1342, 189, 1315, 1390), (1400, 188, 1314, 1448), (185, 187, 1313, 1311), (196, 186, 1312, 1322), (172, 185, 1311, 1298), (186, 184, 1310, 1312), (181, 183, 1309, 1307), (1343, 182, 1308, 1391), (179, 181, 1307, 1305), (182, 180, 1306, 1308), (177, 179, 1305, 1303), (180, 178, 1304, 1306), (1241, 177, 1303, 1333), (178, 176, 1302, 1304), (173, 175, 1301, 1299), (198, 174, 1300, 1324), (184, 173, 1299, 1310), (174, 172, 1298, 1300), (168, 171, 1297, 1294), (197, 170, 1296, 1323), (170, 169, 1295, 1296), (1208, 168, 1294, 1331), (161, 163, 1289, 1327), (167, 161, 1327, 1293), (164, 160, 1326, 1290), (199, 164, 1290, 1325), (162, 165, 1291, 1288), (163, 166, 1292, 1289), (1401, 167, 1293, 1449), (188, 1343, 1391, 1314), (183, 1342, 1390, 1309), (348, 1351, 1389, 1108), (343, 1350, 1388, 1103), (1103, 1388, 1387, 1063), (1108, 1389, 1386, 1068), (1068, 1386, 1385, 1028), (1063, 1387, 1384, 1023), (1023, 1384, 1383, 983), (1028, 1385, 1382, 988), (988, 1382, 1381, 948), (983, 1383, 1380, 943), (943, 1380, 1379, 903), (948, 1381, 1378, 908), (908, 1378, 1377, 868), (903, 1379, 1376, 863), (863, 1376, 1375, 823), (868, 1377, 1374, 828), (828, 1374, 1373, 788), (823, 1375, 1372, 783), (783, 1372, 1371, 743), (788, 1373, 1370, 748), (748, 1370, 1369, 708), (743, 1371, 1368, 703), (703, 1368, 1367, 663), (708, 1369, 1366, 668), (668, 1366, 1365, 626), (663, 1367, 1364, 621), (263, 1346, 1363, 583), (268, 1347, 1362, 588), (588, 1362, 1361, 546), (583, 1363, 1360, 541), (228, 1344, 1359, 508), (223, 1345, 1358, 503), (503, 1358, 1357, 461), (508, 1359, 1356, 466), (114, 1340, 1355, 428), (94, 1336, 1354, 423), (423, 1354, 1353, 383), (428, 1355, 1352, 388), (1476, 1496, 1351, 348), (1471, 1497, 1350, 343), (621, 1364, 1349, 303), (626, 1365, 1348, 308), (308, 1348, 1347, 268), (303, 1349, 1346, 263), (541, 1360, 1345, 223), (546, 1361, 1344, 228), (466, 1356, 1343, 188), (461, 1357, 1342, 183), (95, 1337, 1339, 89), (92, 88, 1338, 1334), (92, 1334, 1336, 94), (1309, 1390, 1337, 95), (115, 1341, 1335, 117), (113, 117, 1335, 1339), (112, 1338, 1340, 114), (1314, 1391, 1341, 115), (189, 1401, 1449, 1315), (166, 1400, 1448, 1292), (349, 1409, 1447, 1109), (326, 1408, 1446, 1086), (1086, 1446, 1445, 1046), (1109, 1447, 1444, 1069), (1069, 1444, 1443, 1029), (1046, 1445, 1442, 1006), (1006, 1442, 1441, 966), (1029, 1443, 1440, 989), (989, 1440, 1439, 949), (966, 1441, 1438, 926), (926, 1438, 1437, 886), (949, 1439, 1436, 909), (909, 1436, 1435, 869), (886, 1437, 1434, 846), (846, 1434, 1433, 806), (869, 1435, 1432, 829), (829, 1432, 1431, 789), (806, 1433, 1430, 766), (766, 1430, 1429, 726), (789, 1431, 1428, 749), (749, 1428, 1427, 709), (726, 1429, 1426, 686), (686, 1426, 1425, 646), (709, 1427, 1424, 669), (669, 1424, 1423, 627), (646, 1425, 1422, 604), (246, 1404, 1421, 566), (269, 1405, 1420, 589), (589, 1420, 1419, 547), (566, 1421, 1418, 524), (229, 1402, 1417, 509), (206, 1403, 1416, 486), (486, 1416, 1415, 444), (509, 1417, 1414, 467), (118, 1398, 1413, 429), (22, 1394, 1412, 406), (406, 1412, 1411, 366), (429, 1413, 1410, 389), (1477, 1498, 1409, 349), (1454, 1499, 1408, 326), (604, 1422, 1407, 286), (627, 1423, 1406, 309), (309, 1406, 1405, 269), (286, 1407, 1404, 246), (524, 1418, 1403, 206), (547, 1419, 1402, 229), (467, 1414, 1401, 189), (444, 1415, 1400, 166), (1292, 1448, 1395, 28), (12, 1392, 1394, 22), (13, 15, 1397, 1393), (28, 1395, 1397, 15), (1315, 1449, 1399, 119), (116, 1396, 1398, 118), (116, 112, 1392, 1396), (119, 1399, 1393, 113), (366, 1411, 1499, 1454), (389, 1410, 1498, 1477), (383, 1353, 1497, 1471), (388, 1352, 1496, 1476), (376, 1251, 1495, 1464), (390, 1250, 1494, 1478), (1138, 1213, 1493, 1490), (369, 1185, 1492, 1457), (1185, 1139, 1491, 1492), (395, 1138, 1490, 1483), (322, 320, 1488, 1450), (1410, 367, 1455, 1498), (363, 366, 1454, 1451), (362, 365, 1453, 1450), (399, 364, 1452, 1487), (364, 360, 1488, 1452), (367, 361, 1489, 1455), (361, 363, 1451, 1489), (1213, 368, 1456, 1493), (370, 369, 1457, 1458), (397, 370, 1458, 1485), (368, 371, 1459, 1456), (374, 372, 1460, 1462), (384, 373, 1461, 1472), (398, 374, 1462, 1486), (373, 375, 1463, 1461), (378, 376, 1464, 1466), (1250, 377, 1465, 1494), (380, 378, 1466, 1468), (377, 379, 1467, 1465), (382, 380, 1468, 1470), (379, 381, 1469, 1467), (1352, 382, 1470, 1496), (381, 383, 1471, 1469), (386, 384, 1472, 1474), (372, 385, 1473, 1460), (396, 386, 1474, 1484), (385, 387, 1475, 1473), (1411, 388, 1476, 1499), (1353, 389, 1477, 1497), (392, 390, 1478, 1480), (1251, 391, 1479, 1495), (394, 392, 1480, 1482), (391, 393, 1481, 1479), (1139, 394, 1482, 1491), (393, 395, 1483, 1481), (371, 396, 1484, 1459), (387, 397, 1485, 1475), (365, 398, 1486, 1453), (375, 399, 1487, 1463)])
me_cube_001.use_remesh_preserve_volume = False
me_cube_001.use_remesh_preserve_attributes = False
me_cube_001.use_mirror_vertex_groups = False
me_cube_001.update()

# ---- objects
ob_cube = bpy.data.objects.new('Cube', me_cube_001)
ob_lamp = bpy.data.objects.new('Lamp', light_lamp)
ob_camera = bpy.data.objects.new('Camera', cam_camera)

# ---- transforms, parenting, visibility, modifiers, constraints
ob_cube.location = (0.0, 0.0, 0.0)
ob_cube.scale = (1.035, 0.765, 0.05)
ob_cube.lineart.crease_threshold = 0.0
ob_lamp.location = (4.076, 1.005, 5.904)
ob_lamp.rotation_euler = (0.6503, 0.05522, 1.866)
ob_lamp.lock_rotations_4d = False
ob_lamp.empty_display_type = 'ARROWS'
ob_lamp.color = (0.0, 0.0, 0.0, 0.0)
ob_lamp.lineart.crease_threshold = 0.0
ob_camera.location = (7.481, -6.508, 5.344)
ob_camera.rotation_euler = (1.109, 0.0, 0.8149)
ob_camera.lock_rotations_4d = False
ob_camera.empty_display_type = 'ARROWS'
ob_camera.color = (0.0, 0.0, 0.0, 0.0)
ob_camera.display_type = 'WIRE'
ob_camera.lineart.crease_threshold = 0.0

# ---- collection membership
col_collection_1.objects.link(ob_cube)
col_collection_1.objects.link(ob_lamp)
col_collection_1.objects.link(ob_camera)

# ---- scene / render settings (as saved in the file)
scene.camera = ob_camera
scene.frame_start = 1; scene.frame_end = 250; scene.frame_set(1)
scene.render.engine = 'BLENDER_EEVEE_NEXT'
scene.render.resolution_percentage = 50
scene.render.dither_intensity = 0.0
scene.cycles.use_denoising = False
scene.cycles.samples = 128
scene.cycles.sampling_pattern = 'TABULATED_SOBOL'
scene.cycles.light_sampling_threshold = 0.0
scene.cycles.use_adaptive_sampling = False
scene.cycles.use_light_tree = False
scene.cycles.blur_glossy = 0.0
scene.cycles.sample_clamp_indirect = 0.0
scene.view_settings.view_transform = 'Standard'
bpy.context.view_layer.update()
